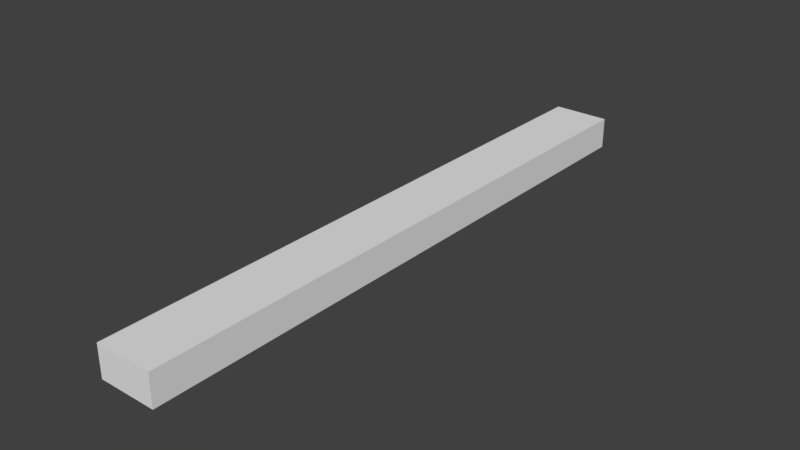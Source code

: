 # Source: lange_lamp.blend  (saved by Blender 2.79.0; exported with 4.5.12 LTS)
import bpy
from mathutils import Matrix  # noqa: F401  (used for matrix-valued properties, if any)

bpy.ops.wm.read_factory_settings(use_empty=True)
scene = bpy.context.scene
scene.name = 'Scene'

# ---- collections
col_collection_1 = bpy.data.collections.new('Collection 1'); scene.collection.children.link(col_collection_1)

# ---- materials (node trees are filled in below, after node groups)
mat_material_003 = bpy.data.materials.new('Material.003')
mat_material_003.alpha_threshold = 0.0
mat_material_003.use_transparent_shadow = False
mat_material_003.diffuse_color = (1.0, 0.8479, 0.5899, 1.0)
mat_material_003.roughness = 0.5
mat_material_027 = bpy.data.materials.new('Material.027')
mat_material_027.alpha_threshold = 0.0
mat_material_027.use_transparent_shadow = False
mat_material_027.diffuse_color = (0.7484, 0.7484, 0.7484, 1.0)
mat_material_027.roughness = 0.5
mat_material_035 = bpy.data.materials.new('Material.035')
mat_material_035.alpha_threshold = 0.0
mat_material_035.use_transparent_shadow = False
mat_material_035.roughness = 0.5

# ---- material node trees

# ---- world
world_world = bpy.data.worlds.new('World'); scene.world = world_world
world_world.color = (0.05088, 0.05088, 0.05088)
world_world.use_sun_shadow = False
world_world.sun_shadow_jitter_overblur = 0.0
world_world.cycles.sampling_method = 'MANUAL'

# ---- meshes
me_cylinder_007 = bpy.data.meshes.new('Cylinder.007')
me_cylinder_007.from_pydata([(0.0, 1.0, -1.0), (0.0, 1.0, 1.0), (0.1951, 0.9808, -1.0), (0.1951, 0.9808, 1.0), (0.3827, 0.9239, -1.0), (0.3827, 0.9239, 1.0), (0.5556, 0.8315, -1.0), (0.5556, 0.8315, 1.0), (0.7071, 0.7071, -1.0), (0.7071, 0.7071, 1.0), (0.8315, 0.5556, -1.0), (0.8315, 0.5556, 1.0), (0.9239, 0.3827, -1.0), (0.9239, 0.3827, 1.0), (0.9808, 0.1951, -1.0), (0.9808, 0.1951, 1.0), (1.0, 7.55e-08, -1.0), (1.0, 7.55e-08, 1.0), (0.9808, -0.1951, -1.0), (0.9808, -0.1951, 1.0), (0.9239, -0.3827, -1.0), (0.9239, -0.3827, 1.0), (0.8315, -0.5556, -1.0), (0.8315, -0.5556, 1.0), (0.7071, -0.7071, -1.0), (0.7071, -0.7071, 1.0), (0.5556, -0.8315, -1.0), (0.5556, -0.8315, 1.0), (0.3827, -0.9239, -1.0), (0.3827, -0.9239, 1.0), (0.1951, -0.9808, -1.0), (0.1951, -0.9808, 1.0), (-3.258e-07, -1.0, -1.0), (-3.258e-07, -1.0, 1.0), (-0.1951, -0.9808, -1.0), (-0.1951, -0.9808, 1.0), (-0.3827, -0.9239, -1.0), (-0.3827, -0.9239, 1.0), (-0.5556, -0.8315, -1.0), (-0.5556, -0.8315, 1.0), (-0.7071, -0.7071, -1.0), (-0.7071, -0.7071, 1.0), (-0.8315, -0.5556, -1.0), (-0.8315, -0.5556, 1.0), (-0.9239, -0.3827, -1.0), (-0.9239, -0.3827, 1.0), (-0.9808, -0.1951, -1.0), (-0.9808, -0.1951, 1.0), (-1.0, 9.656e-07, -1.0), (-1.0, 9.656e-07, 1.0), (-0.9808, 0.1951, -1.0), (-0.9808, 0.1951, 1.0), (-0.9239, 0.3827, -1.0), (-0.9239, 0.3827, 1.0), (-0.8315, 0.5556, -1.0), (-0.8315, 0.5556, 1.0), (-0.7071, 0.7071, -1.0), (-0.7071, 0.7071, 1.0), (-0.5556, 0.8315, -1.0), (-0.5556, 0.8315, 1.0), (-0.3827, 0.9239, -1.0), (-0.3827, 0.9239, 1.0), (-0.1951, 0.9808, -1.0), (-0.1951, 0.9808, 1.0)], [], [(0, 1, 3, 2), (2, 3, 5, 4), (4, 5, 7, 6), (6, 7, 9, 8), (8, 9, 11, 10), (10, 11, 13, 12), (12, 13, 15, 14), (14, 15, 17, 16), (16, 17, 19, 18), (18, 19, 21, 20), (20, 21, 23, 22), (22, 23, 25, 24), (24, 25, 27, 26), (26, 27, 29, 28), (28, 29, 31, 30), (30, 31, 33, 32), (32, 33, 35, 34), (34, 35, 37, 36), (36, 37, 39, 38), (38, 39, 41, 40), (40, 41, 43, 42), (42, 43, 45, 44), (44, 45, 47, 46), (46, 47, 49, 48), (48, 49, 51, 50), (50, 51, 53, 52), (52, 53, 55, 54), (54, 55, 57, 56), (56, 57, 59, 58), (58, 59, 61, 60), (3, 1, 63, 61, 59, 57, 55, 53, 51, 49, 47, 45, 43, 41, 39, 37, 35, 33, 31, 29, 27, 25, 23, 21, 19, 17, 15, 13, 11, 9, 7, 5), (60, 61, 63, 62), (62, 63, 1, 0), (0, 2, 4, 6, 8, 10, 12, 14, 16, 18, 20, 22, 24, 26, 28, 30, 32, 34, 36, 38, 40, 42, 44, 46, 48, 50, 52, 54, 56, 58, 60, 62)])
me_cylinder_007.materials.append(mat_material_003)
me_cylinder_007.use_remesh_preserve_volume = False
me_cylinder_007.use_remesh_preserve_attributes = False
me_cylinder_007.use_mirror_vertex_groups = False
me_cylinder_007.update()
me_plane_011 = bpy.data.meshes.new('Plane.011')
me_plane_011.from_pydata([(-0.1779, -1.161, -0.01365), (-0.1779, 0.1088, 1.014e-08), (-0.07335, 0.07411, 0.0), (-0.02124, -0.2169, 0.0), (-0.001389, -0.2373, 0.0), (-0.07607, 0.1088, 1.014e-08), (-0.04033, -0.1564, 0.0), (0.01846, -0.2169, 0.0), (0.05515, -0.05813, 0.0), (0.07057, 0.07411, 0.0), (0.07329, 0.1088, 1.014e-08), (-0.05793, -0.05813, 0.0), (0.03755, -0.1564, 0.0), (-0.1779, 0.1132, -0.02628), (-0.1779, -1.156, -0.03993), (-0.07607, 0.1132, -0.02628), (-0.07335, 0.07853, -0.02628), (-0.05793, -0.05371, -0.02628), (-0.02124, -0.2125, -0.02628), (-0.001389, -0.2329, -0.02628), (-0.04033, -0.152, -0.02628), (0.01846, -0.2125, -0.02628), (0.05515, -0.05371, -0.02628), (0.07057, 0.07853, -0.02628), (0.07329, 0.1132, -0.02628), (0.03755, -0.152, -0.02628), (0.1728, -1.156, -0.03993), (0.1728, -0.7099, -0.03333), (0.1728, -1.161, -0.01365), (0.1728, -0.7143, -0.007051), (0.1728, -1.157, -0.03532), (0.1728, -0.2262, -0.02628), (0.1728, -0.2329, -0.02628), (0.1728, -0.2229, -3.477e-08), (0.1728, -0.2169, -3.613e-08), (0.1728, -0.2373, -3.783e-08), (0.1728, 0.1132, -0.02628), (0.1728, 0.1099, -0.006546), (0.1728, 0.1088, 1.014e-08), (0.1728, 0.08733, -0.02628), (0.1728, 0.07853, -0.02628), (0.1728, 0.08291, 2.576e-09), (0.1728, 0.07411, 0.0), (0.1728, 0.04637, -0.02628), (0.1728, -0.05371, -0.02628), (0.1728, -0.07921, -0.02628), (0.1728, -0.152, -0.02628), (0.1728, 0.04195, 0.0), (0.1728, -0.05813, 0.0), (0.1728, -0.08363, -3.093e-08), (0.1728, -0.1564, -3.423e-08), (0.1728, -0.1934, -0.02628), (0.1728, -0.2125, -0.02628), (0.1728, -0.1731, -3.289e-08)], [], [(2, 17, 11), (3, 19, 4), (5, 16, 2), (6, 18, 3), (7, 19, 21), (9, 22, 23), (10, 23, 24), (11, 20, 6), (8, 25, 22), (12, 21, 25), (1, 14, 13), (10, 37, 38), (1, 15, 5), (0, 1, 3), (1, 5, 2), (1, 2, 11), (1, 11, 6), (1, 6, 3), (0, 3, 4), (0, 4, 35, 29), (4, 7, 33, 35), (7, 12, 53, 34), (12, 8, 49, 50), (8, 9, 47, 48), (9, 10, 38, 41), (9, 41, 42), (9, 42, 47), (15, 13, 16), (13, 14, 18), (16, 13, 17), (17, 13, 20), (20, 13, 18), (19, 18, 14), (14, 26, 27), (21, 19, 31, 52), (19, 14, 27, 32), (25, 21, 51, 46), (23, 22, 44, 43), (22, 25, 46, 45), (2, 16, 17), (3, 18, 19), (5, 15, 16), (6, 20, 18), (7, 4, 19), (9, 8, 22), (10, 9, 23), (11, 17, 20), (8, 12, 25), (12, 7, 21), (1, 0, 14), (10, 24, 36, 37), (1, 13, 15), (48, 49, 8), (30, 26, 14), (32, 31, 19), (36, 37, 38, 41, 42, 47, 48, 49, 50, 53, 34, 33, 35, 29, 28, 30, 26, 27, 32, 31, 52, 51, 46, 45, 44, 43, 40, 39), (34, 33, 7), (52, 51, 21), (29, 28, 0), (39, 36, 24, 23), (40, 39, 23), (43, 40, 23), (50, 53, 12), (28, 30, 14, 0), (45, 44, 22)])
me_plane_011.materials.append(mat_material_027)
me_plane_011.use_remesh_preserve_volume = False
me_plane_011.use_remesh_preserve_attributes = False
me_plane_011.use_mirror_vertex_groups = False
me_plane_011.update()
me_cube_004 = bpy.data.meshes.new('Cube.004')
me_cube_004.from_pydata([(-0.6007, -0.9826, 0.7135), (-0.6007, 0.9826, 0.7135), (0.6007, -0.9826, 0.7135), (0.6007, 0.9826, 0.7135), (-1.0, -1.0, -1.0), (-1.0, -1.0, 1.0), (-1.0, 1.0, -1.0), (-1.0, 1.0, 1.0), (1.0, -1.0, -1.0), (1.0, -1.0, 1.0), (1.0, 1.0, -1.0), (1.0, 1.0, 1.0), (-0.7989, -0.9826, -1.0), (0.7989, -0.9826, -1.0), (-0.7989, 0.9826, -1.0), (0.7989, 0.9826, -1.0)], [], [(2, 1, 3), (5, 6, 4), (7, 10, 6), (11, 8, 10), (9, 4, 8), (15, 14, 10), (7, 9, 11), (2, 15, 13), (3, 14, 15), (1, 12, 14), (0, 13, 12), (12, 8, 4), (2, 0, 1), (5, 7, 6), (7, 11, 10), (11, 9, 8), (9, 5, 4), (14, 6, 10), (10, 8, 15), (8, 13, 15), (7, 5, 9), (2, 3, 15), (3, 1, 14), (1, 0, 12), (0, 2, 13), (6, 14, 12), (12, 13, 8), (4, 6, 12)])
me_cube_004.materials.append(mat_material_035)
me_cube_004.use_remesh_preserve_volume = False
me_cube_004.use_remesh_preserve_attributes = False
me_cube_004.use_mirror_vertex_groups = False
me_cube_004.update()
me_plane_000 = bpy.data.meshes.new('Plane.000')
me_plane_000.from_pydata([(-0.1779, -1.161, -0.01365), (-0.1779, 0.1088, 1.014e-08), (-0.07335, 0.07411, 0.0), (-0.02124, -0.2169, 0.0), (-0.001389, -0.2373, 0.0), (-0.07607, 0.1088, 1.014e-08), (-0.04033, -0.1564, 0.0), (0.01846, -0.2169, 0.0), (0.05515, -0.05813, 0.0), (0.07057, 0.07411, 0.0), (0.07329, 0.1088, 1.014e-08), (-0.05793, -0.05813, 0.0), (0.03755, -0.1564, 0.0), (-0.1779, 0.1132, -0.02628), (-0.1779, -1.156, -0.03993), (-0.07607, 0.1132, -0.02628), (-0.07335, 0.07853, -0.02628), (-0.05793, -0.05371, -0.02628), (-0.02124, -0.2125, -0.02628), (-0.001389, -0.2329, -0.02628), (-0.04033, -0.152, -0.02628), (0.01846, -0.2125, -0.02628), (0.05515, -0.05371, -0.02628), (0.07057, 0.07853, -0.02628), (0.07329, 0.1132, -0.02628), (0.03755, -0.152, -0.02628), (0.1728, -1.156, -0.03993), (0.1728, -0.7099, -0.03333), (0.1728, -1.161, -0.01365), (0.1728, -0.7143, -0.007051), (0.1728, -1.157, -0.03532), (0.1728, -0.2262, -0.02628), (0.1728, -0.2329, -0.02628), (0.1728, -0.2229, -3.477e-08), (0.1728, -0.2169, -3.613e-08), (0.1728, -0.2373, -3.783e-08), (0.1728, 0.1132, -0.02628), (0.1728, 0.1099, -0.006546), (0.1728, 0.1088, 1.014e-08), (0.1728, 0.08733, -0.02628), (0.1728, 0.07853, -0.02628), (0.1728, 0.08291, 2.576e-09), (0.1728, 0.07411, 0.0), (0.1728, 0.04637, -0.02628), (0.1728, -0.05371, -0.02628), (0.1728, -0.07921, -0.02628), (0.1728, -0.152, -0.02628), (0.1728, 0.04195, 0.0), (0.1728, -0.05813, 0.0), (0.1728, -0.08363, -3.093e-08), (0.1728, -0.1564, -3.423e-08), (0.1728, -0.1934, -0.02628), (0.1728, -0.2125, -0.02628), (0.1728, -0.1731, -3.289e-08)], [], [(2, 17, 11), (3, 19, 4), (5, 16, 2), (6, 18, 3), (7, 19, 21), (9, 22, 23), (10, 23, 24), (11, 20, 6), (8, 25, 22), (12, 21, 25), (1, 14, 13), (10, 37, 38), (1, 15, 5), (0, 1, 3), (1, 5, 2), (1, 2, 11), (1, 11, 6), (1, 6, 3), (0, 3, 4), (0, 4, 35, 29), (4, 7, 33, 35), (7, 12, 53, 34), (12, 8, 49, 50), (8, 9, 47, 48), (9, 10, 38, 41), (9, 41, 42), (9, 42, 47), (15, 13, 16), (13, 14, 18), (16, 13, 17), (17, 13, 20), (20, 13, 18), (19, 18, 14), (14, 26, 27), (21, 19, 31, 52), (19, 14, 27, 32), (25, 21, 51, 46), (23, 22, 44, 43), (22, 25, 46, 45), (2, 16, 17), (3, 18, 19), (5, 15, 16), (6, 20, 18), (7, 4, 19), (9, 8, 22), (10, 9, 23), (11, 17, 20), (8, 12, 25), (12, 7, 21), (1, 0, 14), (10, 24, 36, 37), (1, 13, 15), (48, 49, 8), (30, 26, 14), (32, 31, 19), (36, 37, 38, 41, 42, 47, 48, 49, 50, 53, 34, 33, 35, 29, 28, 30, 26, 27, 32, 31, 52, 51, 46, 45, 44, 43, 40, 39), (34, 33, 7), (52, 51, 21), (29, 28, 0), (39, 36, 24, 23), (40, 39, 23), (43, 40, 23), (50, 53, 12), (28, 30, 14, 0), (45, 44, 22)])
me_plane_000.materials.append(mat_material_027)
me_plane_000.use_remesh_preserve_volume = False
me_plane_000.use_remesh_preserve_attributes = False
me_plane_000.use_mirror_vertex_groups = False
me_plane_000.update()
me_plane_004 = bpy.data.meshes.new('Plane.004')
me_plane_004.from_pydata([(-0.1779, -1.161, -0.01365), (-0.1779, 0.1088, 1.014e-08), (-0.07335, 0.07411, 0.0), (-0.02124, -0.2169, 0.0), (-0.001389, -0.2373, 0.0), (-0.07607, 0.1088, 1.014e-08), (-0.04033, -0.1564, 0.0), (0.01846, -0.2169, 0.0), (0.05515, -0.05813, 0.0), (0.07057, 0.07411, 0.0), (0.07329, 0.1088, 1.014e-08), (-0.05793, -0.05813, 0.0), (0.03755, -0.1564, 0.0), (-0.1779, 0.1132, -0.02628), (-0.1779, -1.156, -0.03993), (-0.07607, 0.1132, -0.02628), (-0.07335, 0.07853, -0.02628), (-0.05793, -0.05371, -0.02628), (-0.02124, -0.2125, -0.02628), (-0.001389, -0.2329, -0.02628), (-0.04033, -0.152, -0.02628), (0.01846, -0.2125, -0.02628), (0.05515, -0.05371, -0.02628), (0.07057, 0.07853, -0.02628), (0.07329, 0.1132, -0.02628), (0.03755, -0.152, -0.02628), (0.1728, -1.156, -0.03993), (0.1728, -0.7099, -0.03333), (0.1728, -1.161, -0.01365), (0.1728, -0.7143, -0.007051), (0.1728, -1.157, -0.03532), (0.1728, -0.2262, -0.02628), (0.1728, -0.2329, -0.02628), (0.1728, -0.2229, -3.477e-08), (0.1728, -0.2169, -3.613e-08), (0.1728, -0.2373, -3.783e-08), (0.1728, 0.1132, -0.02628), (0.1728, 0.1099, -0.006546), (0.1728, 0.1088, 1.014e-08), (0.1728, 0.08733, -0.02628), (0.1728, 0.07853, -0.02628), (0.1728, 0.08291, 2.576e-09), (0.1728, 0.07411, 0.0), (0.1728, 0.04637, -0.02628), (0.1728, -0.05371, -0.02628), (0.1728, -0.07921, -0.02628), (0.1728, -0.152, -0.02628), (0.1728, 0.04195, 0.0), (0.1728, -0.05813, 0.0), (0.1728, -0.08363, -3.093e-08), (0.1728, -0.1564, -3.423e-08), (0.1728, -0.1934, -0.02628), (0.1728, -0.2125, -0.02628), (0.1728, -0.1731, -3.289e-08)], [], [(2, 17, 11), (3, 19, 4), (5, 16, 2), (6, 18, 3), (7, 19, 21), (9, 22, 23), (10, 23, 24), (11, 20, 6), (8, 25, 22), (12, 21, 25), (1, 14, 13), (10, 37, 38), (1, 15, 5), (0, 1, 3), (1, 5, 2), (1, 2, 11), (1, 11, 6), (1, 6, 3), (0, 3, 4), (0, 4, 35, 29), (4, 7, 33, 35), (7, 12, 53, 34), (12, 8, 49, 50), (8, 9, 47, 48), (9, 10, 38, 41), (9, 41, 42), (9, 42, 47), (15, 13, 16), (13, 14, 18), (16, 13, 17), (17, 13, 20), (20, 13, 18), (19, 18, 14), (14, 26, 27), (21, 19, 31, 52), (19, 14, 27, 32), (25, 21, 51, 46), (23, 22, 44, 43), (22, 25, 46, 45), (2, 16, 17), (3, 18, 19), (5, 15, 16), (6, 20, 18), (7, 4, 19), (9, 8, 22), (10, 9, 23), (11, 17, 20), (8, 12, 25), (12, 7, 21), (1, 0, 14), (10, 24, 36, 37), (1, 13, 15), (48, 49, 8), (30, 26, 14), (32, 31, 19), (36, 37, 38, 41, 42, 47, 48, 49, 50, 53, 34, 33, 35, 29, 28, 30, 26, 27, 32, 31, 52, 51, 46, 45, 44, 43, 40, 39), (34, 33, 7), (52, 51, 21), (29, 28, 0), (39, 36, 24, 23), (40, 39, 23), (43, 40, 23), (50, 53, 12), (28, 30, 14, 0), (45, 44, 22)])
me_plane_004.materials.append(mat_material_027)
me_plane_004.use_remesh_preserve_volume = False
me_plane_004.use_remesh_preserve_attributes = False
me_plane_004.use_mirror_vertex_groups = False
me_plane_004.update()
me_plane_002 = bpy.data.meshes.new('Plane.002')
me_plane_002.from_pydata([(-0.1779, -1.161, -0.01365), (-0.1779, 0.1088, 1.014e-08), (-0.07335, 0.07411, 0.0), (-0.02124, -0.2169, 0.0), (-0.001389, -0.2373, 0.0), (-0.07607, 0.1088, 1.014e-08), (-0.04033, -0.1564, 0.0), (0.01846, -0.2169, 0.0), (0.05515, -0.05813, 0.0), (0.07057, 0.07411, 0.0), (0.07329, 0.1088, 1.014e-08), (-0.05793, -0.05813, 0.0), (0.03755, -0.1564, 0.0), (-0.1779, 0.1132, -0.02628), (-0.1779, -1.156, -0.03993), (-0.07607, 0.1132, -0.02628), (-0.07335, 0.07853, -0.02628), (-0.05793, -0.05371, -0.02628), (-0.02124, -0.2125, -0.02628), (-0.001389, -0.2329, -0.02628), (-0.04033, -0.152, -0.02628), (0.01846, -0.2125, -0.02628), (0.05515, -0.05371, -0.02628), (0.07057, 0.07853, -0.02628), (0.07329, 0.1132, -0.02628), (0.03755, -0.152, -0.02628), (0.1728, -1.156, -0.03993), (0.1728, -0.7099, -0.03333), (0.1728, -1.161, -0.01365), (0.1728, -0.7143, -0.007051), (0.1728, -1.157, -0.03532), (0.1728, -0.2262, -0.02628), (0.1728, -0.2329, -0.02628), (0.1728, -0.2229, -3.477e-08), (0.1728, -0.2169, -3.613e-08), (0.1728, -0.2373, -3.783e-08), (0.1728, 0.1132, -0.02628), (0.1728, 0.1099, -0.006546), (0.1728, 0.1088, 1.014e-08), (0.1728, 0.08733, -0.02628), (0.1728, 0.07853, -0.02628), (0.1728, 0.08291, 2.576e-09), (0.1728, 0.07411, 0.0), (0.1728, 0.04637, -0.02628), (0.1728, -0.05371, -0.02628), (0.1728, -0.07921, -0.02628), (0.1728, -0.152, -0.02628), (0.1728, 0.04195, 0.0), (0.1728, -0.05813, 0.0), (0.1728, -0.08363, -3.093e-08), (0.1728, -0.1564, -3.423e-08), (0.1728, -0.1934, -0.02628), (0.1728, -0.2125, -0.02628), (0.1728, -0.1731, -3.289e-08)], [], [(2, 17, 11), (3, 19, 4), (5, 16, 2), (6, 18, 3), (7, 19, 21), (9, 22, 23), (10, 23, 24), (11, 20, 6), (8, 25, 22), (12, 21, 25), (1, 14, 13), (10, 37, 38), (1, 15, 5), (0, 1, 3), (1, 5, 2), (1, 2, 11), (1, 11, 6), (1, 6, 3), (0, 3, 4), (0, 4, 35, 29), (4, 7, 33, 35), (7, 12, 53, 34), (12, 8, 49, 50), (8, 9, 47, 48), (9, 10, 38, 41), (9, 41, 42), (9, 42, 47), (15, 13, 16), (13, 14, 18), (16, 13, 17), (17, 13, 20), (20, 13, 18), (19, 18, 14), (14, 26, 27), (21, 19, 31, 52), (19, 14, 27, 32), (25, 21, 51, 46), (23, 22, 44, 43), (22, 25, 46, 45), (2, 16, 17), (3, 18, 19), (5, 15, 16), (6, 20, 18), (7, 4, 19), (9, 8, 22), (10, 9, 23), (11, 17, 20), (8, 12, 25), (12, 7, 21), (1, 0, 14), (10, 24, 36, 37), (1, 13, 15), (48, 49, 8), (30, 26, 14), (32, 31, 19), (36, 37, 38, 41, 42, 47, 48, 49, 50, 53, 34, 33, 35, 29, 28, 30, 26, 27, 32, 31, 52, 51, 46, 45, 44, 43, 40, 39), (34, 33, 7), (52, 51, 21), (29, 28, 0), (39, 36, 24, 23), (40, 39, 23), (43, 40, 23), (50, 53, 12), (28, 30, 14, 0), (45, 44, 22)])
me_plane_002.materials.append(mat_material_027)
me_plane_002.use_remesh_preserve_volume = False
me_plane_002.use_remesh_preserve_attributes = False
me_plane_002.use_mirror_vertex_groups = False
me_plane_002.update()
me_plane_013 = bpy.data.meshes.new('Plane.013')
me_plane_013.from_pydata([(-0.1779, -1.161, -0.01365), (-0.1779, 0.1088, 1.014e-08), (-0.07335, 0.07411, 0.0), (-0.02124, -0.2169, 0.0), (-0.001389, -0.2373, 0.0), (-0.07607, 0.1088, 1.014e-08), (-0.04033, -0.1564, 0.0), (0.01846, -0.2169, 0.0), (0.05515, -0.05813, 0.0), (0.07057, 0.07411, 0.0), (0.07329, 0.1088, 1.014e-08), (-0.05793, -0.05813, 0.0), (0.03755, -0.1564, 0.0), (-0.1779, 0.1132, -0.02628), (-0.1779, -1.156, -0.03993), (-0.07607, 0.1132, -0.02628), (-0.07335, 0.07853, -0.02628), (-0.05793, -0.05371, -0.02628), (-0.02124, -0.2125, -0.02628), (-0.001389, -0.2329, -0.02628), (-0.04033, -0.152, -0.02628), (0.01846, -0.2125, -0.02628), (0.05515, -0.05371, -0.02628), (0.07057, 0.07853, -0.02628), (0.07329, 0.1132, -0.02628), (0.03755, -0.152, -0.02628), (0.1728, -1.156, -0.03993), (0.1728, -0.7099, -0.03333), (0.1728, -1.161, -0.01365), (0.1728, -0.7143, -0.007051), (0.1728, -1.157, -0.03532), (0.1728, -0.2262, -0.02628), (0.1728, -0.2329, -0.02628), (0.1728, -0.2229, -3.477e-08), (0.1728, -0.2169, -3.613e-08), (0.1728, -0.2373, -3.783e-08), (0.1728, 0.1132, -0.02628), (0.1728, 0.1099, -0.006546), (0.1728, 0.1088, 1.014e-08), (0.1728, 0.08733, -0.02628), (0.1728, 0.07853, -0.02628), (0.1728, 0.08291, 2.576e-09), (0.1728, 0.07411, 0.0), (0.1728, 0.04637, -0.02628), (0.1728, -0.05371, -0.02628), (0.1728, -0.07921, -0.02628), (0.1728, -0.152, -0.02628), (0.1728, 0.04195, 0.0), (0.1728, -0.05813, 0.0), (0.1728, -0.08363, -3.093e-08), (0.1728, -0.1564, -3.423e-08), (0.1728, -0.1934, -0.02628), (0.1728, -0.2125, -0.02628), (0.1728, -0.1731, -3.289e-08)], [], [(2, 17, 11), (3, 19, 4), (5, 16, 2), (6, 18, 3), (7, 19, 21), (9, 22, 23), (10, 23, 24), (11, 20, 6), (8, 25, 22), (12, 21, 25), (1, 14, 13), (10, 37, 38), (1, 15, 5), (0, 1, 3), (1, 5, 2), (1, 2, 11), (1, 11, 6), (1, 6, 3), (0, 3, 4), (0, 4, 35, 29), (4, 7, 33, 35), (7, 12, 53, 34), (12, 8, 49, 50), (8, 9, 47, 48), (9, 10, 38, 41), (9, 41, 42), (9, 42, 47), (15, 13, 16), (13, 14, 18), (16, 13, 17), (17, 13, 20), (20, 13, 18), (19, 18, 14), (14, 26, 27), (21, 19, 31, 52), (19, 14, 27, 32), (25, 21, 51, 46), (23, 22, 44, 43), (22, 25, 46, 45), (2, 16, 17), (3, 18, 19), (5, 15, 16), (6, 20, 18), (7, 4, 19), (9, 8, 22), (10, 9, 23), (11, 17, 20), (8, 12, 25), (12, 7, 21), (1, 0, 14), (10, 24, 36, 37), (1, 13, 15), (48, 49, 8), (30, 26, 14), (32, 31, 19), (36, 37, 38, 41, 42, 47, 48, 49, 50, 53, 34, 33, 35, 29, 28, 30, 26, 27, 32, 31, 52, 51, 46, 45, 44, 43, 40, 39), (34, 33, 7), (52, 51, 21), (29, 28, 0), (39, 36, 24, 23), (40, 39, 23), (43, 40, 23), (50, 53, 12), (28, 30, 14, 0), (45, 44, 22)])
me_plane_013.materials.append(mat_material_027)
me_plane_013.use_remesh_preserve_volume = False
me_plane_013.use_remesh_preserve_attributes = False
me_plane_013.use_mirror_vertex_groups = False
me_plane_013.update()
me_plane_006 = bpy.data.meshes.new('Plane.006')
me_plane_006.from_pydata([(-0.1779, -1.161, -0.01365), (-0.1779, 0.1088, 1.014e-08), (-0.07335, 0.07411, 0.0), (-0.02124, -0.2169, 0.0), (-0.001389, -0.2373, 0.0), (-0.07607, 0.1088, 1.014e-08), (-0.04033, -0.1564, 0.0), (0.01846, -0.2169, 0.0), (0.05515, -0.05813, 0.0), (0.07057, 0.07411, 0.0), (0.07329, 0.1088, 1.014e-08), (-0.05793, -0.05813, 0.0), (0.03755, -0.1564, 0.0), (-0.1779, 0.1132, -0.02628), (-0.1779, -1.156, -0.03993), (-0.07607, 0.1132, -0.02628), (-0.07335, 0.07853, -0.02628), (-0.05793, -0.05371, -0.02628), (-0.02124, -0.2125, -0.02628), (-0.001389, -0.2329, -0.02628), (-0.04033, -0.152, -0.02628), (0.01846, -0.2125, -0.02628), (0.05515, -0.05371, -0.02628), (0.07057, 0.07853, -0.02628), (0.07329, 0.1132, -0.02628), (0.03755, -0.152, -0.02628), (0.1728, -1.156, -0.03993), (0.1728, -0.7099, -0.03333), (0.1728, -1.161, -0.01365), (0.1728, -0.7143, -0.007051), (0.1728, -1.157, -0.03532), (0.1728, -0.2262, -0.02628), (0.1728, -0.2329, -0.02628), (0.1728, -0.2229, -3.477e-08), (0.1728, -0.2169, -3.613e-08), (0.1728, -0.2373, -3.783e-08), (0.1728, 0.1132, -0.02628), (0.1728, 0.1099, -0.006546), (0.1728, 0.1088, 1.014e-08), (0.1728, 0.08733, -0.02628), (0.1728, 0.07853, -0.02628), (0.1728, 0.08291, 2.576e-09), (0.1728, 0.07411, 0.0), (0.1728, 0.04637, -0.02628), (0.1728, -0.05371, -0.02628), (0.1728, -0.07921, -0.02628), (0.1728, -0.152, -0.02628), (0.1728, 0.04195, 0.0), (0.1728, -0.05813, 0.0), (0.1728, -0.08363, -3.093e-08), (0.1728, -0.1564, -3.423e-08), (0.1728, -0.1934, -0.02628), (0.1728, -0.2125, -0.02628), (0.1728, -0.1731, -3.289e-08)], [], [(2, 17, 11), (3, 19, 4), (5, 16, 2), (6, 18, 3), (7, 19, 21), (9, 22, 23), (10, 23, 24), (11, 20, 6), (8, 25, 22), (12, 21, 25), (1, 14, 13), (10, 37, 38), (1, 15, 5), (0, 1, 3), (1, 5, 2), (1, 2, 11), (1, 11, 6), (1, 6, 3), (0, 3, 4), (0, 4, 35, 29), (4, 7, 33, 35), (7, 12, 53, 34), (12, 8, 49, 50), (8, 9, 47, 48), (9, 10, 38, 41), (9, 41, 42), (9, 42, 47), (15, 13, 16), (13, 14, 18), (16, 13, 17), (17, 13, 20), (20, 13, 18), (19, 18, 14), (14, 26, 27), (21, 19, 31, 52), (19, 14, 27, 32), (25, 21, 51, 46), (23, 22, 44, 43), (22, 25, 46, 45), (2, 16, 17), (3, 18, 19), (5, 15, 16), (6, 20, 18), (7, 4, 19), (9, 8, 22), (10, 9, 23), (11, 17, 20), (8, 12, 25), (12, 7, 21), (1, 0, 14), (10, 24, 36, 37), (1, 13, 15), (48, 49, 8), (30, 26, 14), (32, 31, 19), (36, 37, 38, 41, 42, 47, 48, 49, 50, 53, 34, 33, 35, 29, 28, 30, 26, 27, 32, 31, 52, 51, 46, 45, 44, 43, 40, 39), (34, 33, 7), (52, 51, 21), (29, 28, 0), (39, 36, 24, 23), (40, 39, 23), (43, 40, 23), (50, 53, 12), (28, 30, 14, 0), (45, 44, 22)])
me_plane_006.materials.append(mat_material_027)
me_plane_006.use_remesh_preserve_volume = False
me_plane_006.use_remesh_preserve_attributes = False
me_plane_006.use_mirror_vertex_groups = False
me_plane_006.update()
me_plane_005 = bpy.data.meshes.new('Plane.005')
me_plane_005.from_pydata([(-0.1779, -1.161, -0.01365), (-0.1779, 0.1088, 1.014e-08), (-0.07335, 0.07411, 0.0), (-0.02124, -0.2169, 0.0), (-0.001389, -0.2373, 0.0), (-0.07607, 0.1088, 1.014e-08), (-0.04033, -0.1564, 0.0), (0.01846, -0.2169, 0.0), (0.05515, -0.05813, 0.0), (0.07057, 0.07411, 0.0), (0.07329, 0.1088, 1.014e-08), (-0.05793, -0.05813, 0.0), (0.03755, -0.1564, 0.0), (-0.1779, 0.1132, -0.02628), (-0.1779, -1.156, -0.03993), (-0.07607, 0.1132, -0.02628), (-0.07335, 0.07853, -0.02628), (-0.05793, -0.05371, -0.02628), (-0.02124, -0.2125, -0.02628), (-0.001389, -0.2329, -0.02628), (-0.04033, -0.152, -0.02628), (0.01846, -0.2125, -0.02628), (0.05515, -0.05371, -0.02628), (0.07057, 0.07853, -0.02628), (0.07329, 0.1132, -0.02628), (0.03755, -0.152, -0.02628), (0.1728, -1.156, -0.03993), (0.1728, -0.7099, -0.03333), (0.1728, -1.161, -0.01365), (0.1728, -0.7143, -0.007051), (0.1728, -1.157, -0.03532), (0.1728, -0.2262, -0.02628), (0.1728, -0.2329, -0.02628), (0.1728, -0.2229, -3.477e-08), (0.1728, -0.2169, -3.613e-08), (0.1728, -0.2373, -3.783e-08), (0.1728, 0.1132, -0.02628), (0.1728, 0.1099, -0.006546), (0.1728, 0.1088, 1.014e-08), (0.1728, 0.08733, -0.02628), (0.1728, 0.07853, -0.02628), (0.1728, 0.08291, 2.576e-09), (0.1728, 0.07411, 0.0), (0.1728, 0.04637, -0.02628), (0.1728, -0.05371, -0.02628), (0.1728, -0.07921, -0.02628), (0.1728, -0.152, -0.02628), (0.1728, 0.04195, 0.0), (0.1728, -0.05813, 0.0), (0.1728, -0.08363, -3.093e-08), (0.1728, -0.1564, -3.423e-08), (0.1728, -0.1934, -0.02628), (0.1728, -0.2125, -0.02628), (0.1728, -0.1731, -3.289e-08)], [], [(2, 17, 11), (3, 19, 4), (5, 16, 2), (6, 18, 3), (7, 19, 21), (9, 22, 23), (10, 23, 24), (11, 20, 6), (8, 25, 22), (12, 21, 25), (1, 14, 13), (10, 37, 38), (1, 15, 5), (0, 1, 3), (1, 5, 2), (1, 2, 11), (1, 11, 6), (1, 6, 3), (0, 3, 4), (0, 4, 35, 29), (4, 7, 33, 35), (7, 12, 53, 34), (12, 8, 49, 50), (8, 9, 47, 48), (9, 10, 38, 41), (9, 41, 42), (9, 42, 47), (15, 13, 16), (13, 14, 18), (16, 13, 17), (17, 13, 20), (20, 13, 18), (19, 18, 14), (14, 26, 27), (21, 19, 31, 52), (19, 14, 27, 32), (25, 21, 51, 46), (23, 22, 44, 43), (22, 25, 46, 45), (2, 16, 17), (3, 18, 19), (5, 15, 16), (6, 20, 18), (7, 4, 19), (9, 8, 22), (10, 9, 23), (11, 17, 20), (8, 12, 25), (12, 7, 21), (1, 0, 14), (10, 24, 36, 37), (1, 13, 15), (48, 49, 8), (30, 26, 14), (32, 31, 19), (36, 37, 38, 41, 42, 47, 48, 49, 50, 53, 34, 33, 35, 29, 28, 30, 26, 27, 32, 31, 52, 51, 46, 45, 44, 43, 40, 39), (34, 33, 7), (52, 51, 21), (29, 28, 0), (39, 36, 24, 23), (40, 39, 23), (43, 40, 23), (50, 53, 12), (28, 30, 14, 0), (45, 44, 22)])
me_plane_005.materials.append(mat_material_027)
me_plane_005.use_remesh_preserve_volume = False
me_plane_005.use_remesh_preserve_attributes = False
me_plane_005.use_mirror_vertex_groups = False
me_plane_005.update()
me_plane_021 = bpy.data.meshes.new('Plane.021')
me_plane_021.from_pydata([(-0.1779, -1.161, -0.01365), (-0.1779, 0.1088, 1.014e-08), (-0.07335, 0.07411, 0.0), (-0.02124, -0.2169, 0.0), (-0.001389, -0.2373, 0.0), (-0.07607, 0.1088, 1.014e-08), (-0.04033, -0.1564, 0.0), (0.01846, -0.2169, 0.0), (0.05515, -0.05813, 0.0), (0.07057, 0.07411, 0.0), (0.07329, 0.1088, 1.014e-08), (-0.05793, -0.05813, 0.0), (0.03755, -0.1564, 0.0), (-0.1779, 0.1132, -0.02628), (-0.1779, -1.156, -0.03993), (-0.07607, 0.1132, -0.02628), (-0.07335, 0.07853, -0.02628), (-0.05793, -0.05371, -0.02628), (-0.02124, -0.2125, -0.02628), (-0.001389, -0.2329, -0.02628), (-0.04033, -0.152, -0.02628), (0.01846, -0.2125, -0.02628), (0.05515, -0.05371, -0.02628), (0.07057, 0.07853, -0.02628), (0.07329, 0.1132, -0.02628), (0.03755, -0.152, -0.02628), (0.1728, -1.156, -0.03993), (0.1728, -0.7099, -0.03333), (0.1728, -1.161, -0.01365), (0.1728, -0.7143, -0.007051), (0.1728, -1.157, -0.03532), (0.1728, -0.2262, -0.02628), (0.1728, -0.2329, -0.02628), (0.1728, -0.2229, -3.477e-08), (0.1728, -0.2169, -3.613e-08), (0.1728, -0.2373, -3.783e-08), (0.1728, 0.1132, -0.02628), (0.1728, 0.1099, -0.006546), (0.1728, 0.1088, 1.014e-08), (0.1728, 0.08733, -0.02628), (0.1728, 0.07853, -0.02628), (0.1728, 0.08291, 2.576e-09), (0.1728, 0.07411, 0.0), (0.1728, 0.04637, -0.02628), (0.1728, -0.05371, -0.02628), (0.1728, -0.07921, -0.02628), (0.1728, -0.152, -0.02628), (0.1728, 0.04195, 0.0), (0.1728, -0.05813, 0.0), (0.1728, -0.08363, -3.093e-08), (0.1728, -0.1564, -3.423e-08), (0.1728, -0.1934, -0.02628), (0.1728, -0.2125, -0.02628), (0.1728, -0.1731, -3.289e-08)], [], [(2, 17, 11), (3, 19, 4), (5, 16, 2), (6, 18, 3), (7, 19, 21), (9, 22, 23), (10, 23, 24), (11, 20, 6), (8, 25, 22), (12, 21, 25), (1, 14, 13), (10, 37, 38), (1, 15, 5), (0, 1, 3), (1, 5, 2), (1, 2, 11), (1, 11, 6), (1, 6, 3), (0, 3, 4), (0, 4, 35, 29), (4, 7, 33, 35), (7, 12, 53, 34), (12, 8, 49, 50), (8, 9, 47, 48), (9, 10, 38, 41), (9, 41, 42), (9, 42, 47), (15, 13, 16), (13, 14, 18), (16, 13, 17), (17, 13, 20), (20, 13, 18), (19, 18, 14), (14, 26, 27), (21, 19, 31, 52), (19, 14, 27, 32), (25, 21, 51, 46), (23, 22, 44, 43), (22, 25, 46, 45), (2, 16, 17), (3, 18, 19), (5, 15, 16), (6, 20, 18), (7, 4, 19), (9, 8, 22), (10, 9, 23), (11, 17, 20), (8, 12, 25), (12, 7, 21), (1, 0, 14), (10, 24, 36, 37), (1, 13, 15), (48, 49, 8), (30, 26, 14), (32, 31, 19), (36, 37, 38, 41, 42, 47, 48, 49, 50, 53, 34, 33, 35, 29, 28, 30, 26, 27, 32, 31, 52, 51, 46, 45, 44, 43, 40, 39), (34, 33, 7), (52, 51, 21), (29, 28, 0), (39, 36, 24, 23), (40, 39, 23), (43, 40, 23), (50, 53, 12), (28, 30, 14, 0), (45, 44, 22)])
me_plane_021.materials.append(mat_material_027)
me_plane_021.use_remesh_preserve_volume = False
me_plane_021.use_remesh_preserve_attributes = False
me_plane_021.use_mirror_vertex_groups = False
me_plane_021.update()
me_plane_020 = bpy.data.meshes.new('Plane.020')
me_plane_020.from_pydata([(-0.1779, -1.161, -0.01365), (-0.1779, 0.1088, 1.014e-08), (-0.07335, 0.07411, 0.0), (-0.02124, -0.2169, 0.0), (-0.001389, -0.2373, 0.0), (-0.07607, 0.1088, 1.014e-08), (-0.04033, -0.1564, 0.0), (0.01846, -0.2169, 0.0), (0.05515, -0.05813, 0.0), (0.07057, 0.07411, 0.0), (0.07329, 0.1088, 1.014e-08), (-0.05793, -0.05813, 0.0), (0.03755, -0.1564, 0.0), (-0.1779, 0.1132, -0.02628), (-0.1779, -1.156, -0.03993), (-0.07607, 0.1132, -0.02628), (-0.07335, 0.07853, -0.02628), (-0.05793, -0.05371, -0.02628), (-0.02124, -0.2125, -0.02628), (-0.001389, -0.2329, -0.02628), (-0.04033, -0.152, -0.02628), (0.01846, -0.2125, -0.02628), (0.05515, -0.05371, -0.02628), (0.07057, 0.07853, -0.02628), (0.07329, 0.1132, -0.02628), (0.03755, -0.152, -0.02628), (0.1728, -1.156, -0.03993), (0.1728, -0.7099, -0.03333), (0.1728, -1.161, -0.01365), (0.1728, -0.7143, -0.007051), (0.1728, -1.157, -0.03532), (0.1728, -0.2262, -0.02628), (0.1728, -0.2329, -0.02628), (0.1728, -0.2229, -3.477e-08), (0.1728, -0.2169, -3.613e-08), (0.1728, -0.2373, -3.783e-08), (0.1728, 0.1132, -0.02628), (0.1728, 0.1099, -0.006546), (0.1728, 0.1088, 1.014e-08), (0.1728, 0.08733, -0.02628), (0.1728, 0.07853, -0.02628), (0.1728, 0.08291, 2.576e-09), (0.1728, 0.07411, 0.0), (0.1728, 0.04637, -0.02628), (0.1728, -0.05371, -0.02628), (0.1728, -0.07921, -0.02628), (0.1728, -0.152, -0.02628), (0.1728, 0.04195, 0.0), (0.1728, -0.05813, 0.0), (0.1728, -0.08363, -3.093e-08), (0.1728, -0.1564, -3.423e-08), (0.1728, -0.1934, -0.02628), (0.1728, -0.2125, -0.02628), (0.1728, -0.1731, -3.289e-08)], [], [(2, 17, 11), (3, 19, 4), (5, 16, 2), (6, 18, 3), (7, 19, 21), (9, 22, 23), (10, 23, 24), (11, 20, 6), (8, 25, 22), (12, 21, 25), (1, 14, 13), (10, 37, 38), (1, 15, 5), (0, 1, 3), (1, 5, 2), (1, 2, 11), (1, 11, 6), (1, 6, 3), (0, 3, 4), (0, 4, 35, 29), (4, 7, 33, 35), (7, 12, 53, 34), (12, 8, 49, 50), (8, 9, 47, 48), (9, 10, 38, 41), (9, 41, 42), (9, 42, 47), (15, 13, 16), (13, 14, 18), (16, 13, 17), (17, 13, 20), (20, 13, 18), (19, 18, 14), (14, 26, 27), (21, 19, 31, 52), (19, 14, 27, 32), (25, 21, 51, 46), (23, 22, 44, 43), (22, 25, 46, 45), (2, 16, 17), (3, 18, 19), (5, 15, 16), (6, 20, 18), (7, 4, 19), (9, 8, 22), (10, 9, 23), (11, 17, 20), (8, 12, 25), (12, 7, 21), (1, 0, 14), (10, 24, 36, 37), (1, 13, 15), (48, 49, 8), (30, 26, 14), (32, 31, 19), (36, 37, 38, 41, 42, 47, 48, 49, 50, 53, 34, 33, 35, 29, 28, 30, 26, 27, 32, 31, 52, 51, 46, 45, 44, 43, 40, 39), (34, 33, 7), (52, 51, 21), (29, 28, 0), (39, 36, 24, 23), (40, 39, 23), (43, 40, 23), (50, 53, 12), (28, 30, 14, 0), (45, 44, 22)])
me_plane_020.materials.append(mat_material_027)
me_plane_020.use_remesh_preserve_volume = False
me_plane_020.use_remesh_preserve_attributes = False
me_plane_020.use_mirror_vertex_groups = False
me_plane_020.update()
me_plane_019 = bpy.data.meshes.new('Plane.019')
me_plane_019.from_pydata([(-0.1779, -1.161, -0.01365), (-0.1779, 0.1088, 1.014e-08), (-0.07335, 0.07411, 0.0), (-0.02124, -0.2169, 0.0), (-0.001389, -0.2373, 0.0), (-0.07607, 0.1088, 1.014e-08), (-0.04033, -0.1564, 0.0), (0.01846, -0.2169, 0.0), (0.05515, -0.05813, 0.0), (0.07057, 0.07411, 0.0), (0.07329, 0.1088, 1.014e-08), (-0.05793, -0.05813, 0.0), (0.03755, -0.1564, 0.0), (-0.1779, 0.1132, -0.02628), (-0.1779, -1.156, -0.03993), (-0.07607, 0.1132, -0.02628), (-0.07335, 0.07853, -0.02628), (-0.05793, -0.05371, -0.02628), (-0.02124, -0.2125, -0.02628), (-0.001389, -0.2329, -0.02628), (-0.04033, -0.152, -0.02628), (0.01846, -0.2125, -0.02628), (0.05515, -0.05371, -0.02628), (0.07057, 0.07853, -0.02628), (0.07329, 0.1132, -0.02628), (0.03755, -0.152, -0.02628), (0.1728, -1.156, -0.03993), (0.1728, -0.7099, -0.03333), (0.1728, -1.161, -0.01365), (0.1728, -0.7143, -0.007051), (0.1728, -1.157, -0.03532), (0.1728, -0.2262, -0.02628), (0.1728, -0.2329, -0.02628), (0.1728, -0.2229, -3.477e-08), (0.1728, -0.2169, -3.613e-08), (0.1728, -0.2373, -3.783e-08), (0.1728, 0.1132, -0.02628), (0.1728, 0.1099, -0.006546), (0.1728, 0.1088, 1.014e-08), (0.1728, 0.08733, -0.02628), (0.1728, 0.07853, -0.02628), (0.1728, 0.08291, 2.576e-09), (0.1728, 0.07411, 0.0), (0.1728, 0.04637, -0.02628), (0.1728, -0.05371, -0.02628), (0.1728, -0.07921, -0.02628), (0.1728, -0.152, -0.02628), (0.1728, 0.04195, 0.0), (0.1728, -0.05813, 0.0), (0.1728, -0.08363, -3.093e-08), (0.1728, -0.1564, -3.423e-08), (0.1728, -0.1934, -0.02628), (0.1728, -0.2125, -0.02628), (0.1728, -0.1731, -3.289e-08)], [], [(2, 17, 11), (3, 19, 4), (5, 16, 2), (6, 18, 3), (7, 19, 21), (9, 22, 23), (10, 23, 24), (11, 20, 6), (8, 25, 22), (12, 21, 25), (1, 14, 13), (10, 37, 38), (1, 15, 5), (0, 1, 3), (1, 5, 2), (1, 2, 11), (1, 11, 6), (1, 6, 3), (0, 3, 4), (0, 4, 35, 29), (4, 7, 33, 35), (7, 12, 53, 34), (12, 8, 49, 50), (8, 9, 47, 48), (9, 10, 38, 41), (9, 41, 42), (9, 42, 47), (15, 13, 16), (13, 14, 18), (16, 13, 17), (17, 13, 20), (20, 13, 18), (19, 18, 14), (14, 26, 27), (21, 19, 31, 52), (19, 14, 27, 32), (25, 21, 51, 46), (23, 22, 44, 43), (22, 25, 46, 45), (2, 16, 17), (3, 18, 19), (5, 15, 16), (6, 20, 18), (7, 4, 19), (9, 8, 22), (10, 9, 23), (11, 17, 20), (8, 12, 25), (12, 7, 21), (1, 0, 14), (10, 24, 36, 37), (1, 13, 15), (48, 49, 8), (30, 26, 14), (32, 31, 19), (36, 37, 38, 41, 42, 47, 48, 49, 50, 53, 34, 33, 35, 29, 28, 30, 26, 27, 32, 31, 52, 51, 46, 45, 44, 43, 40, 39), (34, 33, 7), (52, 51, 21), (29, 28, 0), (39, 36, 24, 23), (40, 39, 23), (43, 40, 23), (50, 53, 12), (28, 30, 14, 0), (45, 44, 22)])
me_plane_019.materials.append(mat_material_027)
me_plane_019.use_remesh_preserve_volume = False
me_plane_019.use_remesh_preserve_attributes = False
me_plane_019.use_mirror_vertex_groups = False
me_plane_019.update()
me_plane_018 = bpy.data.meshes.new('Plane.018')
me_plane_018.from_pydata([(-0.1779, -1.161, -0.01365), (-0.1779, 0.1088, 1.014e-08), (-0.07335, 0.07411, 0.0), (-0.02124, -0.2169, 0.0), (-0.001389, -0.2373, 0.0), (-0.07607, 0.1088, 1.014e-08), (-0.04033, -0.1564, 0.0), (0.01846, -0.2169, 0.0), (0.05515, -0.05813, 0.0), (0.07057, 0.07411, 0.0), (0.07329, 0.1088, 1.014e-08), (-0.05793, -0.05813, 0.0), (0.03755, -0.1564, 0.0), (-0.1779, 0.1132, -0.02628), (-0.1779, -1.156, -0.03993), (-0.07607, 0.1132, -0.02628), (-0.07335, 0.07853, -0.02628), (-0.05793, -0.05371, -0.02628), (-0.02124, -0.2125, -0.02628), (-0.001389, -0.2329, -0.02628), (-0.04033, -0.152, -0.02628), (0.01846, -0.2125, -0.02628), (0.05515, -0.05371, -0.02628), (0.07057, 0.07853, -0.02628), (0.07329, 0.1132, -0.02628), (0.03755, -0.152, -0.02628), (0.1728, -1.156, -0.03993), (0.1728, -0.7099, -0.03333), (0.1728, -1.161, -0.01365), (0.1728, -0.7143, -0.007051), (0.1728, -1.157, -0.03532), (0.1728, -0.2262, -0.02628), (0.1728, -0.2329, -0.02628), (0.1728, -0.2229, -3.477e-08), (0.1728, -0.2169, -3.613e-08), (0.1728, -0.2373, -3.783e-08), (0.1728, 0.1132, -0.02628), (0.1728, 0.1099, -0.006546), (0.1728, 0.1088, 1.014e-08), (0.1728, 0.08733, -0.02628), (0.1728, 0.07853, -0.02628), (0.1728, 0.08291, 2.576e-09), (0.1728, 0.07411, 0.0), (0.1728, 0.04637, -0.02628), (0.1728, -0.05371, -0.02628), (0.1728, -0.07921, -0.02628), (0.1728, -0.152, -0.02628), (0.1728, 0.04195, 0.0), (0.1728, -0.05813, 0.0), (0.1728, -0.08363, -3.093e-08), (0.1728, -0.1564, -3.423e-08), (0.1728, -0.1934, -0.02628), (0.1728, -0.2125, -0.02628), (0.1728, -0.1731, -3.289e-08)], [], [(2, 17, 11), (3, 19, 4), (5, 16, 2), (6, 18, 3), (7, 19, 21), (9, 22, 23), (10, 23, 24), (11, 20, 6), (8, 25, 22), (12, 21, 25), (1, 14, 13), (10, 37, 38), (1, 15, 5), (0, 1, 3), (1, 5, 2), (1, 2, 11), (1, 11, 6), (1, 6, 3), (0, 3, 4), (0, 4, 35, 29), (4, 7, 33, 35), (7, 12, 53, 34), (12, 8, 49, 50), (8, 9, 47, 48), (9, 10, 38, 41), (9, 41, 42), (9, 42, 47), (15, 13, 16), (13, 14, 18), (16, 13, 17), (17, 13, 20), (20, 13, 18), (19, 18, 14), (14, 26, 27), (21, 19, 31, 52), (19, 14, 27, 32), (25, 21, 51, 46), (23, 22, 44, 43), (22, 25, 46, 45), (2, 16, 17), (3, 18, 19), (5, 15, 16), (6, 20, 18), (7, 4, 19), (9, 8, 22), (10, 9, 23), (11, 17, 20), (8, 12, 25), (12, 7, 21), (1, 0, 14), (10, 24, 36, 37), (1, 13, 15), (48, 49, 8), (30, 26, 14), (32, 31, 19), (36, 37, 38, 41, 42, 47, 48, 49, 50, 53, 34, 33, 35, 29, 28, 30, 26, 27, 32, 31, 52, 51, 46, 45, 44, 43, 40, 39), (34, 33, 7), (52, 51, 21), (29, 28, 0), (39, 36, 24, 23), (40, 39, 23), (43, 40, 23), (50, 53, 12), (28, 30, 14, 0), (45, 44, 22)])
me_plane_018.materials.append(mat_material_027)
me_plane_018.use_remesh_preserve_volume = False
me_plane_018.use_remesh_preserve_attributes = False
me_plane_018.use_mirror_vertex_groups = False
me_plane_018.update()
me_plane_017 = bpy.data.meshes.new('Plane.017')
me_plane_017.from_pydata([(-0.1779, -1.161, -0.01365), (-0.1779, 0.1088, 1.014e-08), (-0.07335, 0.07411, 0.0), (-0.02124, -0.2169, 0.0), (-0.001389, -0.2373, 0.0), (-0.07607, 0.1088, 1.014e-08), (-0.04033, -0.1564, 0.0), (0.01846, -0.2169, 0.0), (0.05515, -0.05813, 0.0), (0.07057, 0.07411, 0.0), (0.07329, 0.1088, 1.014e-08), (-0.05793, -0.05813, 0.0), (0.03755, -0.1564, 0.0), (-0.1779, 0.1132, -0.02628), (-0.1779, -1.156, -0.03993), (-0.07607, 0.1132, -0.02628), (-0.07335, 0.07853, -0.02628), (-0.05793, -0.05371, -0.02628), (-0.02124, -0.2125, -0.02628), (-0.001389, -0.2329, -0.02628), (-0.04033, -0.152, -0.02628), (0.01846, -0.2125, -0.02628), (0.05515, -0.05371, -0.02628), (0.07057, 0.07853, -0.02628), (0.07329, 0.1132, -0.02628), (0.03755, -0.152, -0.02628), (0.1728, -1.156, -0.03993), (0.1728, -0.7099, -0.03333), (0.1728, -1.161, -0.01365), (0.1728, -0.7143, -0.007051), (0.1728, -1.157, -0.03532), (0.1728, -0.2262, -0.02628), (0.1728, -0.2329, -0.02628), (0.1728, -0.2229, -3.477e-08), (0.1728, -0.2169, -3.613e-08), (0.1728, -0.2373, -3.783e-08), (0.1728, 0.1132, -0.02628), (0.1728, 0.1099, -0.006546), (0.1728, 0.1088, 1.014e-08), (0.1728, 0.08733, -0.02628), (0.1728, 0.07853, -0.02628), (0.1728, 0.08291, 2.576e-09), (0.1728, 0.07411, 0.0), (0.1728, 0.04637, -0.02628), (0.1728, -0.05371, -0.02628), (0.1728, -0.07921, -0.02628), (0.1728, -0.152, -0.02628), (0.1728, 0.04195, 0.0), (0.1728, -0.05813, 0.0), (0.1728, -0.08363, -3.093e-08), (0.1728, -0.1564, -3.423e-08), (0.1728, -0.1934, -0.02628), (0.1728, -0.2125, -0.02628), (0.1728, -0.1731, -3.289e-08)], [], [(2, 17, 11), (3, 19, 4), (5, 16, 2), (6, 18, 3), (7, 19, 21), (9, 22, 23), (10, 23, 24), (11, 20, 6), (8, 25, 22), (12, 21, 25), (1, 14, 13), (10, 37, 38), (1, 15, 5), (0, 1, 3), (1, 5, 2), (1, 2, 11), (1, 11, 6), (1, 6, 3), (0, 3, 4), (0, 4, 35, 29), (4, 7, 33, 35), (7, 12, 53, 34), (12, 8, 49, 50), (8, 9, 47, 48), (9, 10, 38, 41), (9, 41, 42), (9, 42, 47), (15, 13, 16), (13, 14, 18), (16, 13, 17), (17, 13, 20), (20, 13, 18), (19, 18, 14), (14, 26, 27), (21, 19, 31, 52), (19, 14, 27, 32), (25, 21, 51, 46), (23, 22, 44, 43), (22, 25, 46, 45), (2, 16, 17), (3, 18, 19), (5, 15, 16), (6, 20, 18), (7, 4, 19), (9, 8, 22), (10, 9, 23), (11, 17, 20), (8, 12, 25), (12, 7, 21), (1, 0, 14), (10, 24, 36, 37), (1, 13, 15), (48, 49, 8), (30, 26, 14), (32, 31, 19), (36, 37, 38, 41, 42, 47, 48, 49, 50, 53, 34, 33, 35, 29, 28, 30, 26, 27, 32, 31, 52, 51, 46, 45, 44, 43, 40, 39), (34, 33, 7), (52, 51, 21), (29, 28, 0), (39, 36, 24, 23), (40, 39, 23), (43, 40, 23), (50, 53, 12), (28, 30, 14, 0), (45, 44, 22)])
me_plane_017.materials.append(mat_material_027)
me_plane_017.use_remesh_preserve_volume = False
me_plane_017.use_remesh_preserve_attributes = False
me_plane_017.use_mirror_vertex_groups = False
me_plane_017.update()
me_plane_016 = bpy.data.meshes.new('Plane.016')
me_plane_016.from_pydata([(-0.1779, -1.161, -0.01365), (-0.1779, 0.1088, 1.014e-08), (-0.07335, 0.07411, 0.0), (-0.02124, -0.2169, 0.0), (-0.001389, -0.2373, 0.0), (-0.07607, 0.1088, 1.014e-08), (-0.04033, -0.1564, 0.0), (0.01846, -0.2169, 0.0), (0.05515, -0.05813, 0.0), (0.07057, 0.07411, 0.0), (0.07329, 0.1088, 1.014e-08), (-0.05793, -0.05813, 0.0), (0.03755, -0.1564, 0.0), (-0.1779, 0.1132, -0.02628), (-0.1779, -1.156, -0.03993), (-0.07607, 0.1132, -0.02628), (-0.07335, 0.07853, -0.02628), (-0.05793, -0.05371, -0.02628), (-0.02124, -0.2125, -0.02628), (-0.001389, -0.2329, -0.02628), (-0.04033, -0.152, -0.02628), (0.01846, -0.2125, -0.02628), (0.05515, -0.05371, -0.02628), (0.07057, 0.07853, -0.02628), (0.07329, 0.1132, -0.02628), (0.03755, -0.152, -0.02628), (0.1728, -1.156, -0.03993), (0.1728, -0.7099, -0.03333), (0.1728, -1.161, -0.01365), (0.1728, -0.7143, -0.007051), (0.1728, -1.157, -0.03532), (0.1728, -0.2262, -0.02628), (0.1728, -0.2329, -0.02628), (0.1728, -0.2229, -3.477e-08), (0.1728, -0.2169, -3.613e-08), (0.1728, -0.2373, -3.783e-08), (0.1728, 0.1132, -0.02628), (0.1728, 0.1099, -0.006546), (0.1728, 0.1088, 1.014e-08), (0.1728, 0.08733, -0.02628), (0.1728, 0.07853, -0.02628), (0.1728, 0.08291, 2.576e-09), (0.1728, 0.07411, 0.0), (0.1728, 0.04637, -0.02628), (0.1728, -0.05371, -0.02628), (0.1728, -0.07921, -0.02628), (0.1728, -0.152, -0.02628), (0.1728, 0.04195, 0.0), (0.1728, -0.05813, 0.0), (0.1728, -0.08363, -3.093e-08), (0.1728, -0.1564, -3.423e-08), (0.1728, -0.1934, -0.02628), (0.1728, -0.2125, -0.02628), (0.1728, -0.1731, -3.289e-08)], [], [(2, 17, 11), (3, 19, 4), (5, 16, 2), (6, 18, 3), (7, 19, 21), (9, 22, 23), (10, 23, 24), (11, 20, 6), (8, 25, 22), (12, 21, 25), (1, 14, 13), (10, 37, 38), (1, 15, 5), (0, 1, 3), (1, 5, 2), (1, 2, 11), (1, 11, 6), (1, 6, 3), (0, 3, 4), (0, 4, 35, 29), (4, 7, 33, 35), (7, 12, 53, 34), (12, 8, 49, 50), (8, 9, 47, 48), (9, 10, 38, 41), (9, 41, 42), (9, 42, 47), (15, 13, 16), (13, 14, 18), (16, 13, 17), (17, 13, 20), (20, 13, 18), (19, 18, 14), (14, 26, 27), (21, 19, 31, 52), (19, 14, 27, 32), (25, 21, 51, 46), (23, 22, 44, 43), (22, 25, 46, 45), (2, 16, 17), (3, 18, 19), (5, 15, 16), (6, 20, 18), (7, 4, 19), (9, 8, 22), (10, 9, 23), (11, 17, 20), (8, 12, 25), (12, 7, 21), (1, 0, 14), (10, 24, 36, 37), (1, 13, 15), (48, 49, 8), (30, 26, 14), (32, 31, 19), (36, 37, 38, 41, 42, 47, 48, 49, 50, 53, 34, 33, 35, 29, 28, 30, 26, 27, 32, 31, 52, 51, 46, 45, 44, 43, 40, 39), (34, 33, 7), (52, 51, 21), (29, 28, 0), (39, 36, 24, 23), (40, 39, 23), (43, 40, 23), (50, 53, 12), (28, 30, 14, 0), (45, 44, 22)])
me_plane_016.materials.append(mat_material_027)
me_plane_016.use_remesh_preserve_volume = False
me_plane_016.use_remesh_preserve_attributes = False
me_plane_016.use_mirror_vertex_groups = False
me_plane_016.update()
me_plane_015 = bpy.data.meshes.new('Plane.015')
me_plane_015.from_pydata([(-0.1779, -1.161, -0.01365), (-0.1779, 0.1088, 1.014e-08), (-0.07335, 0.07411, 0.0), (-0.02124, -0.2169, 0.0), (-0.001389, -0.2373, 0.0), (-0.07607, 0.1088, 1.014e-08), (-0.04033, -0.1564, 0.0), (0.01846, -0.2169, 0.0), (0.05515, -0.05813, 0.0), (0.07057, 0.07411, 0.0), (0.07329, 0.1088, 1.014e-08), (-0.05793, -0.05813, 0.0), (0.03755, -0.1564, 0.0), (-0.1779, 0.1132, -0.02628), (-0.1779, -1.156, -0.03993), (-0.07607, 0.1132, -0.02628), (-0.07335, 0.07853, -0.02628), (-0.05793, -0.05371, -0.02628), (-0.02124, -0.2125, -0.02628), (-0.001389, -0.2329, -0.02628), (-0.04033, -0.152, -0.02628), (0.01846, -0.2125, -0.02628), (0.05515, -0.05371, -0.02628), (0.07057, 0.07853, -0.02628), (0.07329, 0.1132, -0.02628), (0.03755, -0.152, -0.02628), (0.1728, -1.156, -0.03993), (0.1728, -0.7099, -0.03333), (0.1728, -1.161, -0.01365), (0.1728, -0.7143, -0.007051), (0.1728, -1.157, -0.03532), (0.1728, -0.2262, -0.02628), (0.1728, -0.2329, -0.02628), (0.1728, -0.2229, -3.477e-08), (0.1728, -0.2169, -3.613e-08), (0.1728, -0.2373, -3.783e-08), (0.1728, 0.1132, -0.02628), (0.1728, 0.1099, -0.006546), (0.1728, 0.1088, 1.014e-08), (0.1728, 0.08733, -0.02628), (0.1728, 0.07853, -0.02628), (0.1728, 0.08291, 2.576e-09), (0.1728, 0.07411, 0.0), (0.1728, 0.04637, -0.02628), (0.1728, -0.05371, -0.02628), (0.1728, -0.07921, -0.02628), (0.1728, -0.152, -0.02628), (0.1728, 0.04195, 0.0), (0.1728, -0.05813, 0.0), (0.1728, -0.08363, -3.093e-08), (0.1728, -0.1564, -3.423e-08), (0.1728, -0.1934, -0.02628), (0.1728, -0.2125, -0.02628), (0.1728, -0.1731, -3.289e-08)], [], [(2, 17, 11), (3, 19, 4), (5, 16, 2), (6, 18, 3), (7, 19, 21), (9, 22, 23), (10, 23, 24), (11, 20, 6), (8, 25, 22), (12, 21, 25), (1, 14, 13), (10, 37, 38), (1, 15, 5), (0, 1, 3), (1, 5, 2), (1, 2, 11), (1, 11, 6), (1, 6, 3), (0, 3, 4), (0, 4, 35, 29), (4, 7, 33, 35), (7, 12, 53, 34), (12, 8, 49, 50), (8, 9, 47, 48), (9, 10, 38, 41), (9, 41, 42), (9, 42, 47), (15, 13, 16), (13, 14, 18), (16, 13, 17), (17, 13, 20), (20, 13, 18), (19, 18, 14), (14, 26, 27), (21, 19, 31, 52), (19, 14, 27, 32), (25, 21, 51, 46), (23, 22, 44, 43), (22, 25, 46, 45), (2, 16, 17), (3, 18, 19), (5, 15, 16), (6, 20, 18), (7, 4, 19), (9, 8, 22), (10, 9, 23), (11, 17, 20), (8, 12, 25), (12, 7, 21), (1, 0, 14), (10, 24, 36, 37), (1, 13, 15), (48, 49, 8), (30, 26, 14), (32, 31, 19), (36, 37, 38, 41, 42, 47, 48, 49, 50, 53, 34, 33, 35, 29, 28, 30, 26, 27, 32, 31, 52, 51, 46, 45, 44, 43, 40, 39), (34, 33, 7), (52, 51, 21), (29, 28, 0), (39, 36, 24, 23), (40, 39, 23), (43, 40, 23), (50, 53, 12), (28, 30, 14, 0), (45, 44, 22)])
me_plane_015.materials.append(mat_material_027)
me_plane_015.use_remesh_preserve_volume = False
me_plane_015.use_remesh_preserve_attributes = False
me_plane_015.use_mirror_vertex_groups = False
me_plane_015.update()
me_plane_014 = bpy.data.meshes.new('Plane.014')
me_plane_014.from_pydata([(-0.1779, -1.161, -0.01365), (-0.1779, 0.1088, 1.014e-08), (-0.07335, 0.07411, 0.0), (-0.02124, -0.2169, 0.0), (-0.001389, -0.2373, 0.0), (-0.07607, 0.1088, 1.014e-08), (-0.04033, -0.1564, 0.0), (0.01846, -0.2169, 0.0), (0.05515, -0.05813, 0.0), (0.07057, 0.07411, 0.0), (0.07329, 0.1088, 1.014e-08), (-0.05793, -0.05813, 0.0), (0.03755, -0.1564, 0.0), (-0.1779, 0.1132, -0.02628), (-0.1779, -1.156, -0.03993), (-0.07607, 0.1132, -0.02628), (-0.07335, 0.07853, -0.02628), (-0.05793, -0.05371, -0.02628), (-0.02124, -0.2125, -0.02628), (-0.001389, -0.2329, -0.02628), (-0.04033, -0.152, -0.02628), (0.01846, -0.2125, -0.02628), (0.05515, -0.05371, -0.02628), (0.07057, 0.07853, -0.02628), (0.07329, 0.1132, -0.02628), (0.03755, -0.152, -0.02628), (0.1728, -1.156, -0.03993), (0.1728, -0.7099, -0.03333), (0.1728, -1.161, -0.01365), (0.1728, -0.7143, -0.007051), (0.1728, -1.157, -0.03532), (0.1728, -0.2262, -0.02628), (0.1728, -0.2329, -0.02628), (0.1728, -0.2229, -3.477e-08), (0.1728, -0.2169, -3.613e-08), (0.1728, -0.2373, -3.783e-08), (0.1728, 0.1132, -0.02628), (0.1728, 0.1099, -0.006546), (0.1728, 0.1088, 1.014e-08), (0.1728, 0.08733, -0.02628), (0.1728, 0.07853, -0.02628), (0.1728, 0.08291, 2.576e-09), (0.1728, 0.07411, 0.0), (0.1728, 0.04637, -0.02628), (0.1728, -0.05371, -0.02628), (0.1728, -0.07921, -0.02628), (0.1728, -0.152, -0.02628), (0.1728, 0.04195, 0.0), (0.1728, -0.05813, 0.0), (0.1728, -0.08363, -3.093e-08), (0.1728, -0.1564, -3.423e-08), (0.1728, -0.1934, -0.02628), (0.1728, -0.2125, -0.02628), (0.1728, -0.1731, -3.289e-08)], [], [(2, 17, 11), (3, 19, 4), (5, 16, 2), (6, 18, 3), (7, 19, 21), (9, 22, 23), (10, 23, 24), (11, 20, 6), (8, 25, 22), (12, 21, 25), (1, 14, 13), (10, 37, 38), (1, 15, 5), (0, 1, 3), (1, 5, 2), (1, 2, 11), (1, 11, 6), (1, 6, 3), (0, 3, 4), (0, 4, 35, 29), (4, 7, 33, 35), (7, 12, 53, 34), (12, 8, 49, 50), (8, 9, 47, 48), (9, 10, 38, 41), (9, 41, 42), (9, 42, 47), (15, 13, 16), (13, 14, 18), (16, 13, 17), (17, 13, 20), (20, 13, 18), (19, 18, 14), (14, 26, 27), (21, 19, 31, 52), (19, 14, 27, 32), (25, 21, 51, 46), (23, 22, 44, 43), (22, 25, 46, 45), (2, 16, 17), (3, 18, 19), (5, 15, 16), (6, 20, 18), (7, 4, 19), (9, 8, 22), (10, 9, 23), (11, 17, 20), (8, 12, 25), (12, 7, 21), (1, 0, 14), (10, 24, 36, 37), (1, 13, 15), (48, 49, 8), (30, 26, 14), (32, 31, 19), (36, 37, 38, 41, 42, 47, 48, 49, 50, 53, 34, 33, 35, 29, 28, 30, 26, 27, 32, 31, 52, 51, 46, 45, 44, 43, 40, 39), (34, 33, 7), (52, 51, 21), (29, 28, 0), (39, 36, 24, 23), (40, 39, 23), (43, 40, 23), (50, 53, 12), (28, 30, 14, 0), (45, 44, 22)])
me_plane_014.materials.append(mat_material_027)
me_plane_014.use_remesh_preserve_volume = False
me_plane_014.use_remesh_preserve_attributes = False
me_plane_014.use_mirror_vertex_groups = False
me_plane_014.update()
me_plane_035 = bpy.data.meshes.new('Plane.035')
me_plane_035.from_pydata([(-0.1779, -1.161, -0.01365), (-0.1779, 0.1088, 1.014e-08), (-0.07335, 0.07411, 0.0), (-0.02124, -0.2169, 0.0), (-0.001389, -0.2373, 0.0), (-0.07607, 0.1088, 1.014e-08), (-0.04033, -0.1564, 0.0), (0.01846, -0.2169, 0.0), (0.05515, -0.05813, 0.0), (0.07057, 0.07411, 0.0), (0.07329, 0.1088, 1.014e-08), (-0.05793, -0.05813, 0.0), (0.03755, -0.1564, 0.0), (-0.1779, 0.1132, -0.02628), (-0.1779, -1.156, -0.03993), (-0.07607, 0.1132, -0.02628), (-0.07335, 0.07853, -0.02628), (-0.05793, -0.05371, -0.02628), (-0.02124, -0.2125, -0.02628), (-0.001389, -0.2329, -0.02628), (-0.04033, -0.152, -0.02628), (0.01846, -0.2125, -0.02628), (0.05515, -0.05371, -0.02628), (0.07057, 0.07853, -0.02628), (0.07329, 0.1132, -0.02628), (0.03755, -0.152, -0.02628), (0.1728, -1.156, -0.03993), (0.1728, -0.7099, -0.03333), (0.1728, -1.161, -0.01365), (0.1728, -0.7143, -0.007051), (0.1728, -1.157, -0.03532), (0.1728, -0.2262, -0.02628), (0.1728, -0.2329, -0.02628), (0.1728, -0.2229, -3.477e-08), (0.1728, -0.2169, -3.613e-08), (0.1728, -0.2373, -3.783e-08), (0.1728, 0.1132, -0.02628), (0.1728, 0.1099, -0.006546), (0.1728, 0.1088, 1.014e-08), (0.1728, 0.08733, -0.02628), (0.1728, 0.07853, -0.02628), (0.1728, 0.08291, 2.576e-09), (0.1728, 0.07411, 0.0), (0.1728, 0.04637, -0.02628), (0.1728, -0.05371, -0.02628), (0.1728, -0.07921, -0.02628), (0.1728, -0.152, -0.02628), (0.1728, 0.04195, 0.0), (0.1728, -0.05813, 0.0), (0.1728, -0.08363, -3.093e-08), (0.1728, -0.1564, -3.423e-08), (0.1728, -0.1934, -0.02628), (0.1728, -0.2125, -0.02628), (0.1728, -0.1731, -3.289e-08)], [], [(2, 17, 11), (3, 19, 4), (5, 16, 2), (6, 18, 3), (7, 19, 21), (9, 22, 23), (10, 23, 24), (11, 20, 6), (8, 25, 22), (12, 21, 25), (1, 14, 13), (10, 37, 38), (1, 15, 5), (0, 1, 3), (1, 5, 2), (1, 2, 11), (1, 11, 6), (1, 6, 3), (0, 3, 4), (0, 4, 35, 29), (4, 7, 33, 35), (7, 12, 53, 34), (12, 8, 49, 50), (8, 9, 47, 48), (9, 10, 38, 41), (9, 41, 42), (9, 42, 47), (15, 13, 16), (13, 14, 18), (16, 13, 17), (17, 13, 20), (20, 13, 18), (19, 18, 14), (14, 26, 27), (21, 19, 31, 52), (19, 14, 27, 32), (25, 21, 51, 46), (23, 22, 44, 43), (22, 25, 46, 45), (2, 16, 17), (3, 18, 19), (5, 15, 16), (6, 20, 18), (7, 4, 19), (9, 8, 22), (10, 9, 23), (11, 17, 20), (8, 12, 25), (12, 7, 21), (1, 0, 14), (10, 24, 36, 37), (1, 13, 15), (48, 49, 8), (30, 26, 14), (32, 31, 19), (36, 37, 38, 41, 42, 47, 48, 49, 50, 53, 34, 33, 35, 29, 28, 30, 26, 27, 32, 31, 52, 51, 46, 45, 44, 43, 40, 39), (34, 33, 7), (52, 51, 21), (29, 28, 0), (39, 36, 24, 23), (40, 39, 23), (43, 40, 23), (50, 53, 12), (28, 30, 14, 0), (45, 44, 22)])
me_plane_035.materials.append(mat_material_027)
me_plane_035.use_remesh_preserve_volume = False
me_plane_035.use_remesh_preserve_attributes = False
me_plane_035.use_mirror_vertex_groups = False
me_plane_035.update()
me_plane_034 = bpy.data.meshes.new('Plane.034')
me_plane_034.from_pydata([(-0.1779, -1.161, -0.01365), (-0.1779, 0.1088, 1.014e-08), (-0.07335, 0.07411, 0.0), (-0.02124, -0.2169, 0.0), (-0.001389, -0.2373, 0.0), (-0.07607, 0.1088, 1.014e-08), (-0.04033, -0.1564, 0.0), (0.01846, -0.2169, 0.0), (0.05515, -0.05813, 0.0), (0.07057, 0.07411, 0.0), (0.07329, 0.1088, 1.014e-08), (-0.05793, -0.05813, 0.0), (0.03755, -0.1564, 0.0), (-0.1779, 0.1132, -0.02628), (-0.1779, -1.156, -0.03993), (-0.07607, 0.1132, -0.02628), (-0.07335, 0.07853, -0.02628), (-0.05793, -0.05371, -0.02628), (-0.02124, -0.2125, -0.02628), (-0.001389, -0.2329, -0.02628), (-0.04033, -0.152, -0.02628), (0.01846, -0.2125, -0.02628), (0.05515, -0.05371, -0.02628), (0.07057, 0.07853, -0.02628), (0.07329, 0.1132, -0.02628), (0.03755, -0.152, -0.02628), (0.1728, -1.156, -0.03993), (0.1728, -0.7099, -0.03333), (0.1728, -1.161, -0.01365), (0.1728, -0.7143, -0.007051), (0.1728, -1.157, -0.03532), (0.1728, -0.2262, -0.02628), (0.1728, -0.2329, -0.02628), (0.1728, -0.2229, -3.477e-08), (0.1728, -0.2169, -3.613e-08), (0.1728, -0.2373, -3.783e-08), (0.1728, 0.1132, -0.02628), (0.1728, 0.1099, -0.006546), (0.1728, 0.1088, 1.014e-08), (0.1728, 0.08733, -0.02628), (0.1728, 0.07853, -0.02628), (0.1728, 0.08291, 2.576e-09), (0.1728, 0.07411, 0.0), (0.1728, 0.04637, -0.02628), (0.1728, -0.05371, -0.02628), (0.1728, -0.07921, -0.02628), (0.1728, -0.152, -0.02628), (0.1728, 0.04195, 0.0), (0.1728, -0.05813, 0.0), (0.1728, -0.08363, -3.093e-08), (0.1728, -0.1564, -3.423e-08), (0.1728, -0.1934, -0.02628), (0.1728, -0.2125, -0.02628), (0.1728, -0.1731, -3.289e-08)], [], [(2, 17, 11), (3, 19, 4), (5, 16, 2), (6, 18, 3), (7, 19, 21), (9, 22, 23), (10, 23, 24), (11, 20, 6), (8, 25, 22), (12, 21, 25), (1, 14, 13), (10, 37, 38), (1, 15, 5), (0, 1, 3), (1, 5, 2), (1, 2, 11), (1, 11, 6), (1, 6, 3), (0, 3, 4), (0, 4, 35, 29), (4, 7, 33, 35), (7, 12, 53, 34), (12, 8, 49, 50), (8, 9, 47, 48), (9, 10, 38, 41), (9, 41, 42), (9, 42, 47), (15, 13, 16), (13, 14, 18), (16, 13, 17), (17, 13, 20), (20, 13, 18), (19, 18, 14), (14, 26, 27), (21, 19, 31, 52), (19, 14, 27, 32), (25, 21, 51, 46), (23, 22, 44, 43), (22, 25, 46, 45), (2, 16, 17), (3, 18, 19), (5, 15, 16), (6, 20, 18), (7, 4, 19), (9, 8, 22), (10, 9, 23), (11, 17, 20), (8, 12, 25), (12, 7, 21), (1, 0, 14), (10, 24, 36, 37), (1, 13, 15), (48, 49, 8), (30, 26, 14), (32, 31, 19), (36, 37, 38, 41, 42, 47, 48, 49, 50, 53, 34, 33, 35, 29, 28, 30, 26, 27, 32, 31, 52, 51, 46, 45, 44, 43, 40, 39), (34, 33, 7), (52, 51, 21), (29, 28, 0), (39, 36, 24, 23), (40, 39, 23), (43, 40, 23), (50, 53, 12), (28, 30, 14, 0), (45, 44, 22)])
me_plane_034.materials.append(mat_material_027)
me_plane_034.use_remesh_preserve_volume = False
me_plane_034.use_remesh_preserve_attributes = False
me_plane_034.use_mirror_vertex_groups = False
me_plane_034.update()
me_plane_033 = bpy.data.meshes.new('Plane.033')
me_plane_033.from_pydata([(-0.1779, -1.161, -0.01365), (-0.1779, 0.1088, 1.014e-08), (-0.07335, 0.07411, 0.0), (-0.02124, -0.2169, 0.0), (-0.001389, -0.2373, 0.0), (-0.07607, 0.1088, 1.014e-08), (-0.04033, -0.1564, 0.0), (0.01846, -0.2169, 0.0), (0.05515, -0.05813, 0.0), (0.07057, 0.07411, 0.0), (0.07329, 0.1088, 1.014e-08), (-0.05793, -0.05813, 0.0), (0.03755, -0.1564, 0.0), (-0.1779, 0.1132, -0.02628), (-0.1779, -1.156, -0.03993), (-0.07607, 0.1132, -0.02628), (-0.07335, 0.07853, -0.02628), (-0.05793, -0.05371, -0.02628), (-0.02124, -0.2125, -0.02628), (-0.001389, -0.2329, -0.02628), (-0.04033, -0.152, -0.02628), (0.01846, -0.2125, -0.02628), (0.05515, -0.05371, -0.02628), (0.07057, 0.07853, -0.02628), (0.07329, 0.1132, -0.02628), (0.03755, -0.152, -0.02628), (0.1728, -1.156, -0.03993), (0.1728, -0.7099, -0.03333), (0.1728, -1.161, -0.01365), (0.1728, -0.7143, -0.007051), (0.1728, -1.157, -0.03532), (0.1728, -0.2262, -0.02628), (0.1728, -0.2329, -0.02628), (0.1728, -0.2229, -3.477e-08), (0.1728, -0.2169, -3.613e-08), (0.1728, -0.2373, -3.783e-08), (0.1728, 0.1132, -0.02628), (0.1728, 0.1099, -0.006546), (0.1728, 0.1088, 1.014e-08), (0.1728, 0.08733, -0.02628), (0.1728, 0.07853, -0.02628), (0.1728, 0.08291, 2.576e-09), (0.1728, 0.07411, 0.0), (0.1728, 0.04637, -0.02628), (0.1728, -0.05371, -0.02628), (0.1728, -0.07921, -0.02628), (0.1728, -0.152, -0.02628), (0.1728, 0.04195, 0.0), (0.1728, -0.05813, 0.0), (0.1728, -0.08363, -3.093e-08), (0.1728, -0.1564, -3.423e-08), (0.1728, -0.1934, -0.02628), (0.1728, -0.2125, -0.02628), (0.1728, -0.1731, -3.289e-08)], [], [(2, 17, 11), (3, 19, 4), (5, 16, 2), (6, 18, 3), (7, 19, 21), (9, 22, 23), (10, 23, 24), (11, 20, 6), (8, 25, 22), (12, 21, 25), (1, 14, 13), (10, 37, 38), (1, 15, 5), (0, 1, 3), (1, 5, 2), (1, 2, 11), (1, 11, 6), (1, 6, 3), (0, 3, 4), (0, 4, 35, 29), (4, 7, 33, 35), (7, 12, 53, 34), (12, 8, 49, 50), (8, 9, 47, 48), (9, 10, 38, 41), (9, 41, 42), (9, 42, 47), (15, 13, 16), (13, 14, 18), (16, 13, 17), (17, 13, 20), (20, 13, 18), (19, 18, 14), (14, 26, 27), (21, 19, 31, 52), (19, 14, 27, 32), (25, 21, 51, 46), (23, 22, 44, 43), (22, 25, 46, 45), (2, 16, 17), (3, 18, 19), (5, 15, 16), (6, 20, 18), (7, 4, 19), (9, 8, 22), (10, 9, 23), (11, 17, 20), (8, 12, 25), (12, 7, 21), (1, 0, 14), (10, 24, 36, 37), (1, 13, 15), (48, 49, 8), (30, 26, 14), (32, 31, 19), (36, 37, 38, 41, 42, 47, 48, 49, 50, 53, 34, 33, 35, 29, 28, 30, 26, 27, 32, 31, 52, 51, 46, 45, 44, 43, 40, 39), (34, 33, 7), (52, 51, 21), (29, 28, 0), (39, 36, 24, 23), (40, 39, 23), (43, 40, 23), (50, 53, 12), (28, 30, 14, 0), (45, 44, 22)])
me_plane_033.materials.append(mat_material_027)
me_plane_033.use_remesh_preserve_volume = False
me_plane_033.use_remesh_preserve_attributes = False
me_plane_033.use_mirror_vertex_groups = False
me_plane_033.update()
me_plane_032 = bpy.data.meshes.new('Plane.032')
me_plane_032.from_pydata([(-0.1779, -1.161, -0.01365), (-0.1779, 0.1088, 1.014e-08), (-0.07335, 0.07411, 0.0), (-0.02124, -0.2169, 0.0), (-0.001389, -0.2373, 0.0), (-0.07607, 0.1088, 1.014e-08), (-0.04033, -0.1564, 0.0), (0.01846, -0.2169, 0.0), (0.05515, -0.05813, 0.0), (0.07057, 0.07411, 0.0), (0.07329, 0.1088, 1.014e-08), (-0.05793, -0.05813, 0.0), (0.03755, -0.1564, 0.0), (-0.1779, 0.1132, -0.02628), (-0.1779, -1.156, -0.03993), (-0.07607, 0.1132, -0.02628), (-0.07335, 0.07853, -0.02628), (-0.05793, -0.05371, -0.02628), (-0.02124, -0.2125, -0.02628), (-0.001389, -0.2329, -0.02628), (-0.04033, -0.152, -0.02628), (0.01846, -0.2125, -0.02628), (0.05515, -0.05371, -0.02628), (0.07057, 0.07853, -0.02628), (0.07329, 0.1132, -0.02628), (0.03755, -0.152, -0.02628), (0.1728, -1.156, -0.03993), (0.1728, -0.7099, -0.03333), (0.1728, -1.161, -0.01365), (0.1728, -0.7143, -0.007051), (0.1728, -1.157, -0.03532), (0.1728, -0.2262, -0.02628), (0.1728, -0.2329, -0.02628), (0.1728, -0.2229, -3.477e-08), (0.1728, -0.2169, -3.613e-08), (0.1728, -0.2373, -3.783e-08), (0.1728, 0.1132, -0.02628), (0.1728, 0.1099, -0.006546), (0.1728, 0.1088, 1.014e-08), (0.1728, 0.08733, -0.02628), (0.1728, 0.07853, -0.02628), (0.1728, 0.08291, 2.576e-09), (0.1728, 0.07411, 0.0), (0.1728, 0.04637, -0.02628), (0.1728, -0.05371, -0.02628), (0.1728, -0.07921, -0.02628), (0.1728, -0.152, -0.02628), (0.1728, 0.04195, 0.0), (0.1728, -0.05813, 0.0), (0.1728, -0.08363, -3.093e-08), (0.1728, -0.1564, -3.423e-08), (0.1728, -0.1934, -0.02628), (0.1728, -0.2125, -0.02628), (0.1728, -0.1731, -3.289e-08)], [], [(2, 17, 11), (3, 19, 4), (5, 16, 2), (6, 18, 3), (7, 19, 21), (9, 22, 23), (10, 23, 24), (11, 20, 6), (8, 25, 22), (12, 21, 25), (1, 14, 13), (10, 37, 38), (1, 15, 5), (0, 1, 3), (1, 5, 2), (1, 2, 11), (1, 11, 6), (1, 6, 3), (0, 3, 4), (0, 4, 35, 29), (4, 7, 33, 35), (7, 12, 53, 34), (12, 8, 49, 50), (8, 9, 47, 48), (9, 10, 38, 41), (9, 41, 42), (9, 42, 47), (15, 13, 16), (13, 14, 18), (16, 13, 17), (17, 13, 20), (20, 13, 18), (19, 18, 14), (14, 26, 27), (21, 19, 31, 52), (19, 14, 27, 32), (25, 21, 51, 46), (23, 22, 44, 43), (22, 25, 46, 45), (2, 16, 17), (3, 18, 19), (5, 15, 16), (6, 20, 18), (7, 4, 19), (9, 8, 22), (10, 9, 23), (11, 17, 20), (8, 12, 25), (12, 7, 21), (1, 0, 14), (10, 24, 36, 37), (1, 13, 15), (48, 49, 8), (30, 26, 14), (32, 31, 19), (36, 37, 38, 41, 42, 47, 48, 49, 50, 53, 34, 33, 35, 29, 28, 30, 26, 27, 32, 31, 52, 51, 46, 45, 44, 43, 40, 39), (34, 33, 7), (52, 51, 21), (29, 28, 0), (39, 36, 24, 23), (40, 39, 23), (43, 40, 23), (50, 53, 12), (28, 30, 14, 0), (45, 44, 22)])
me_plane_032.materials.append(mat_material_027)
me_plane_032.use_remesh_preserve_volume = False
me_plane_032.use_remesh_preserve_attributes = False
me_plane_032.use_mirror_vertex_groups = False
me_plane_032.update()
me_plane_031 = bpy.data.meshes.new('Plane.031')
me_plane_031.from_pydata([(-0.1779, -1.161, -0.01365), (-0.1779, 0.1088, 1.014e-08), (-0.07335, 0.07411, 0.0), (-0.02124, -0.2169, 0.0), (-0.001389, -0.2373, 0.0), (-0.07607, 0.1088, 1.014e-08), (-0.04033, -0.1564, 0.0), (0.01846, -0.2169, 0.0), (0.05515, -0.05813, 0.0), (0.07057, 0.07411, 0.0), (0.07329, 0.1088, 1.014e-08), (-0.05793, -0.05813, 0.0), (0.03755, -0.1564, 0.0), (-0.1779, 0.1132, -0.02628), (-0.1779, -1.156, -0.03993), (-0.07607, 0.1132, -0.02628), (-0.07335, 0.07853, -0.02628), (-0.05793, -0.05371, -0.02628), (-0.02124, -0.2125, -0.02628), (-0.001389, -0.2329, -0.02628), (-0.04033, -0.152, -0.02628), (0.01846, -0.2125, -0.02628), (0.05515, -0.05371, -0.02628), (0.07057, 0.07853, -0.02628), (0.07329, 0.1132, -0.02628), (0.03755, -0.152, -0.02628), (0.1728, -1.156, -0.03993), (0.1728, -0.7099, -0.03333), (0.1728, -1.161, -0.01365), (0.1728, -0.7143, -0.007051), (0.1728, -1.157, -0.03532), (0.1728, -0.2262, -0.02628), (0.1728, -0.2329, -0.02628), (0.1728, -0.2229, -3.477e-08), (0.1728, -0.2169, -3.613e-08), (0.1728, -0.2373, -3.783e-08), (0.1728, 0.1132, -0.02628), (0.1728, 0.1099, -0.006546), (0.1728, 0.1088, 1.014e-08), (0.1728, 0.08733, -0.02628), (0.1728, 0.07853, -0.02628), (0.1728, 0.08291, 2.576e-09), (0.1728, 0.07411, 0.0), (0.1728, 0.04637, -0.02628), (0.1728, -0.05371, -0.02628), (0.1728, -0.07921, -0.02628), (0.1728, -0.152, -0.02628), (0.1728, 0.04195, 0.0), (0.1728, -0.05813, 0.0), (0.1728, -0.08363, -3.093e-08), (0.1728, -0.1564, -3.423e-08), (0.1728, -0.1934, -0.02628), (0.1728, -0.2125, -0.02628), (0.1728, -0.1731, -3.289e-08)], [], [(2, 17, 11), (3, 19, 4), (5, 16, 2), (6, 18, 3), (7, 19, 21), (9, 22, 23), (10, 23, 24), (11, 20, 6), (8, 25, 22), (12, 21, 25), (1, 14, 13), (10, 37, 38), (1, 15, 5), (0, 1, 3), (1, 5, 2), (1, 2, 11), (1, 11, 6), (1, 6, 3), (0, 3, 4), (0, 4, 35, 29), (4, 7, 33, 35), (7, 12, 53, 34), (12, 8, 49, 50), (8, 9, 47, 48), (9, 10, 38, 41), (9, 41, 42), (9, 42, 47), (15, 13, 16), (13, 14, 18), (16, 13, 17), (17, 13, 20), (20, 13, 18), (19, 18, 14), (14, 26, 27), (21, 19, 31, 52), (19, 14, 27, 32), (25, 21, 51, 46), (23, 22, 44, 43), (22, 25, 46, 45), (2, 16, 17), (3, 18, 19), (5, 15, 16), (6, 20, 18), (7, 4, 19), (9, 8, 22), (10, 9, 23), (11, 17, 20), (8, 12, 25), (12, 7, 21), (1, 0, 14), (10, 24, 36, 37), (1, 13, 15), (48, 49, 8), (30, 26, 14), (32, 31, 19), (36, 37, 38, 41, 42, 47, 48, 49, 50, 53, 34, 33, 35, 29, 28, 30, 26, 27, 32, 31, 52, 51, 46, 45, 44, 43, 40, 39), (34, 33, 7), (52, 51, 21), (29, 28, 0), (39, 36, 24, 23), (40, 39, 23), (43, 40, 23), (50, 53, 12), (28, 30, 14, 0), (45, 44, 22)])
me_plane_031.materials.append(mat_material_027)
me_plane_031.use_remesh_preserve_volume = False
me_plane_031.use_remesh_preserve_attributes = False
me_plane_031.use_mirror_vertex_groups = False
me_plane_031.update()
me_plane_030 = bpy.data.meshes.new('Plane.030')
me_plane_030.from_pydata([(-0.1779, -1.161, -0.01365), (-0.1779, 0.1088, 1.014e-08), (-0.07335, 0.07411, 0.0), (-0.02124, -0.2169, 0.0), (-0.001389, -0.2373, 0.0), (-0.07607, 0.1088, 1.014e-08), (-0.04033, -0.1564, 0.0), (0.01846, -0.2169, 0.0), (0.05515, -0.05813, 0.0), (0.07057, 0.07411, 0.0), (0.07329, 0.1088, 1.014e-08), (-0.05793, -0.05813, 0.0), (0.03755, -0.1564, 0.0), (-0.1779, 0.1132, -0.02628), (-0.1779, -1.156, -0.03993), (-0.07607, 0.1132, -0.02628), (-0.07335, 0.07853, -0.02628), (-0.05793, -0.05371, -0.02628), (-0.02124, -0.2125, -0.02628), (-0.001389, -0.2329, -0.02628), (-0.04033, -0.152, -0.02628), (0.01846, -0.2125, -0.02628), (0.05515, -0.05371, -0.02628), (0.07057, 0.07853, -0.02628), (0.07329, 0.1132, -0.02628), (0.03755, -0.152, -0.02628), (0.1728, -1.156, -0.03993), (0.1728, -0.7099, -0.03333), (0.1728, -1.161, -0.01365), (0.1728, -0.7143, -0.007051), (0.1728, -1.157, -0.03532), (0.1728, -0.2262, -0.02628), (0.1728, -0.2329, -0.02628), (0.1728, -0.2229, -3.477e-08), (0.1728, -0.2169, -3.613e-08), (0.1728, -0.2373, -3.783e-08), (0.1728, 0.1132, -0.02628), (0.1728, 0.1099, -0.006546), (0.1728, 0.1088, 1.014e-08), (0.1728, 0.08733, -0.02628), (0.1728, 0.07853, -0.02628), (0.1728, 0.08291, 2.576e-09), (0.1728, 0.07411, 0.0), (0.1728, 0.04637, -0.02628), (0.1728, -0.05371, -0.02628), (0.1728, -0.07921, -0.02628), (0.1728, -0.152, -0.02628), (0.1728, 0.04195, 0.0), (0.1728, -0.05813, 0.0), (0.1728, -0.08363, -3.093e-08), (0.1728, -0.1564, -3.423e-08), (0.1728, -0.1934, -0.02628), (0.1728, -0.2125, -0.02628), (0.1728, -0.1731, -3.289e-08)], [], [(2, 17, 11), (3, 19, 4), (5, 16, 2), (6, 18, 3), (7, 19, 21), (9, 22, 23), (10, 23, 24), (11, 20, 6), (8, 25, 22), (12, 21, 25), (1, 14, 13), (10, 37, 38), (1, 15, 5), (0, 1, 3), (1, 5, 2), (1, 2, 11), (1, 11, 6), (1, 6, 3), (0, 3, 4), (0, 4, 35, 29), (4, 7, 33, 35), (7, 12, 53, 34), (12, 8, 49, 50), (8, 9, 47, 48), (9, 10, 38, 41), (9, 41, 42), (9, 42, 47), (15, 13, 16), (13, 14, 18), (16, 13, 17), (17, 13, 20), (20, 13, 18), (19, 18, 14), (14, 26, 27), (21, 19, 31, 52), (19, 14, 27, 32), (25, 21, 51, 46), (23, 22, 44, 43), (22, 25, 46, 45), (2, 16, 17), (3, 18, 19), (5, 15, 16), (6, 20, 18), (7, 4, 19), (9, 8, 22), (10, 9, 23), (11, 17, 20), (8, 12, 25), (12, 7, 21), (1, 0, 14), (10, 24, 36, 37), (1, 13, 15), (48, 49, 8), (30, 26, 14), (32, 31, 19), (36, 37, 38, 41, 42, 47, 48, 49, 50, 53, 34, 33, 35, 29, 28, 30, 26, 27, 32, 31, 52, 51, 46, 45, 44, 43, 40, 39), (34, 33, 7), (52, 51, 21), (29, 28, 0), (39, 36, 24, 23), (40, 39, 23), (43, 40, 23), (50, 53, 12), (28, 30, 14, 0), (45, 44, 22)])
me_plane_030.materials.append(mat_material_027)
me_plane_030.use_remesh_preserve_volume = False
me_plane_030.use_remesh_preserve_attributes = False
me_plane_030.use_mirror_vertex_groups = False
me_plane_030.update()
me_plane_029 = bpy.data.meshes.new('Plane.029')
me_plane_029.from_pydata([(-0.1779, -1.161, -0.01365), (-0.1779, 0.1088, 1.014e-08), (-0.07335, 0.07411, 0.0), (-0.02124, -0.2169, 0.0), (-0.001389, -0.2373, 0.0), (-0.07607, 0.1088, 1.014e-08), (-0.04033, -0.1564, 0.0), (0.01846, -0.2169, 0.0), (0.05515, -0.05813, 0.0), (0.07057, 0.07411, 0.0), (0.07329, 0.1088, 1.014e-08), (-0.05793, -0.05813, 0.0), (0.03755, -0.1564, 0.0), (-0.1779, 0.1132, -0.02628), (-0.1779, -1.156, -0.03993), (-0.07607, 0.1132, -0.02628), (-0.07335, 0.07853, -0.02628), (-0.05793, -0.05371, -0.02628), (-0.02124, -0.2125, -0.02628), (-0.001389, -0.2329, -0.02628), (-0.04033, -0.152, -0.02628), (0.01846, -0.2125, -0.02628), (0.05515, -0.05371, -0.02628), (0.07057, 0.07853, -0.02628), (0.07329, 0.1132, -0.02628), (0.03755, -0.152, -0.02628), (0.1728, -1.156, -0.03993), (0.1728, -0.7099, -0.03333), (0.1728, -1.161, -0.01365), (0.1728, -0.7143, -0.007051), (0.1728, -1.157, -0.03532), (0.1728, -0.2262, -0.02628), (0.1728, -0.2329, -0.02628), (0.1728, -0.2229, -3.477e-08), (0.1728, -0.2169, -3.613e-08), (0.1728, -0.2373, -3.783e-08), (0.1728, 0.1132, -0.02628), (0.1728, 0.1099, -0.006546), (0.1728, 0.1088, 1.014e-08), (0.1728, 0.08733, -0.02628), (0.1728, 0.07853, -0.02628), (0.1728, 0.08291, 2.576e-09), (0.1728, 0.07411, 0.0), (0.1728, 0.04637, -0.02628), (0.1728, -0.05371, -0.02628), (0.1728, -0.07921, -0.02628), (0.1728, -0.152, -0.02628), (0.1728, 0.04195, 0.0), (0.1728, -0.05813, 0.0), (0.1728, -0.08363, -3.093e-08), (0.1728, -0.1564, -3.423e-08), (0.1728, -0.1934, -0.02628), (0.1728, -0.2125, -0.02628), (0.1728, -0.1731, -3.289e-08)], [], [(2, 17, 11), (3, 19, 4), (5, 16, 2), (6, 18, 3), (7, 19, 21), (9, 22, 23), (10, 23, 24), (11, 20, 6), (8, 25, 22), (12, 21, 25), (1, 14, 13), (10, 37, 38), (1, 15, 5), (0, 1, 3), (1, 5, 2), (1, 2, 11), (1, 11, 6), (1, 6, 3), (0, 3, 4), (0, 4, 35, 29), (4, 7, 33, 35), (7, 12, 53, 34), (12, 8, 49, 50), (8, 9, 47, 48), (9, 10, 38, 41), (9, 41, 42), (9, 42, 47), (15, 13, 16), (13, 14, 18), (16, 13, 17), (17, 13, 20), (20, 13, 18), (19, 18, 14), (14, 26, 27), (21, 19, 31, 52), (19, 14, 27, 32), (25, 21, 51, 46), (23, 22, 44, 43), (22, 25, 46, 45), (2, 16, 17), (3, 18, 19), (5, 15, 16), (6, 20, 18), (7, 4, 19), (9, 8, 22), (10, 9, 23), (11, 17, 20), (8, 12, 25), (12, 7, 21), (1, 0, 14), (10, 24, 36, 37), (1, 13, 15), (48, 49, 8), (30, 26, 14), (32, 31, 19), (36, 37, 38, 41, 42, 47, 48, 49, 50, 53, 34, 33, 35, 29, 28, 30, 26, 27, 32, 31, 52, 51, 46, 45, 44, 43, 40, 39), (34, 33, 7), (52, 51, 21), (29, 28, 0), (39, 36, 24, 23), (40, 39, 23), (43, 40, 23), (50, 53, 12), (28, 30, 14, 0), (45, 44, 22)])
me_plane_029.materials.append(mat_material_027)
me_plane_029.use_remesh_preserve_volume = False
me_plane_029.use_remesh_preserve_attributes = False
me_plane_029.use_mirror_vertex_groups = False
me_plane_029.update()
me_plane_027 = bpy.data.meshes.new('Plane.027')
me_plane_027.from_pydata([(-0.1779, -1.161, -0.01365), (-0.1779, 0.1088, 1.014e-08), (-0.07335, 0.07411, 0.0), (-0.02124, -0.2169, 0.0), (-0.001389, -0.2373, 0.0), (-0.07607, 0.1088, 1.014e-08), (-0.04033, -0.1564, 0.0), (0.01846, -0.2169, 0.0), (0.05515, -0.05813, 0.0), (0.07057, 0.07411, 0.0), (0.07329, 0.1088, 1.014e-08), (-0.05793, -0.05813, 0.0), (0.03755, -0.1564, 0.0), (-0.1779, 0.1132, -0.02628), (-0.1779, -1.156, -0.03993), (-0.07607, 0.1132, -0.02628), (-0.07335, 0.07853, -0.02628), (-0.05793, -0.05371, -0.02628), (-0.02124, -0.2125, -0.02628), (-0.001389, -0.2329, -0.02628), (-0.04033, -0.152, -0.02628), (0.01846, -0.2125, -0.02628), (0.05515, -0.05371, -0.02628), (0.07057, 0.07853, -0.02628), (0.07329, 0.1132, -0.02628), (0.03755, -0.152, -0.02628), (0.1728, -1.156, -0.03993), (0.1728, -0.7099, -0.03333), (0.1728, -1.161, -0.01365), (0.1728, -0.7143, -0.007051), (0.1728, -1.157, -0.03532), (0.1728, -0.2262, -0.02628), (0.1728, -0.2329, -0.02628), (0.1728, -0.2229, -3.477e-08), (0.1728, -0.2169, -3.613e-08), (0.1728, -0.2373, -3.783e-08), (0.1728, 0.1132, -0.02628), (0.1728, 0.1099, -0.006546), (0.1728, 0.1088, 1.014e-08), (0.1728, 0.08733, -0.02628), (0.1728, 0.07853, -0.02628), (0.1728, 0.08291, 2.576e-09), (0.1728, 0.07411, 0.0), (0.1728, 0.04637, -0.02628), (0.1728, -0.05371, -0.02628), (0.1728, -0.07921, -0.02628), (0.1728, -0.152, -0.02628), (0.1728, 0.04195, 0.0), (0.1728, -0.05813, 0.0), (0.1728, -0.08363, -3.093e-08), (0.1728, -0.1564, -3.423e-08), (0.1728, -0.1934, -0.02628), (0.1728, -0.2125, -0.02628), (0.1728, -0.1731, -3.289e-08)], [], [(2, 17, 11), (3, 19, 4), (5, 16, 2), (6, 18, 3), (7, 19, 21), (9, 22, 23), (10, 23, 24), (11, 20, 6), (8, 25, 22), (12, 21, 25), (1, 14, 13), (10, 37, 38), (1, 15, 5), (0, 1, 3), (1, 5, 2), (1, 2, 11), (1, 11, 6), (1, 6, 3), (0, 3, 4), (0, 4, 35, 29), (4, 7, 33, 35), (7, 12, 53, 34), (12, 8, 49, 50), (8, 9, 47, 48), (9, 10, 38, 41), (9, 41, 42), (9, 42, 47), (15, 13, 16), (13, 14, 18), (16, 13, 17), (17, 13, 20), (20, 13, 18), (19, 18, 14), (14, 26, 27), (21, 19, 31, 52), (19, 14, 27, 32), (25, 21, 51, 46), (23, 22, 44, 43), (22, 25, 46, 45), (2, 16, 17), (3, 18, 19), (5, 15, 16), (6, 20, 18), (7, 4, 19), (9, 8, 22), (10, 9, 23), (11, 17, 20), (8, 12, 25), (12, 7, 21), (1, 0, 14), (10, 24, 36, 37), (1, 13, 15), (48, 49, 8), (30, 26, 14), (32, 31, 19), (36, 37, 38, 41, 42, 47, 48, 49, 50, 53, 34, 33, 35, 29, 28, 30, 26, 27, 32, 31, 52, 51, 46, 45, 44, 43, 40, 39), (34, 33, 7), (52, 51, 21), (29, 28, 0), (39, 36, 24, 23), (40, 39, 23), (43, 40, 23), (50, 53, 12), (28, 30, 14, 0), (45, 44, 22)])
me_plane_027.materials.append(mat_material_027)
me_plane_027.use_remesh_preserve_volume = False
me_plane_027.use_remesh_preserve_attributes = False
me_plane_027.use_mirror_vertex_groups = False
me_plane_027.update()
me_plane_025 = bpy.data.meshes.new('Plane.025')
me_plane_025.from_pydata([(-0.1779, -1.161, -0.01365), (-0.1779, 0.1088, 1.014e-08), (-0.07335, 0.07411, 0.0), (-0.02124, -0.2169, 0.0), (-0.001389, -0.2373, 0.0), (-0.07607, 0.1088, 1.014e-08), (-0.04033, -0.1564, 0.0), (0.01846, -0.2169, 0.0), (0.05515, -0.05813, 0.0), (0.07057, 0.07411, 0.0), (0.07329, 0.1088, 1.014e-08), (-0.05793, -0.05813, 0.0), (0.03755, -0.1564, 0.0), (-0.1779, 0.1132, -0.02628), (-0.1779, -1.156, -0.03993), (-0.07607, 0.1132, -0.02628), (-0.07335, 0.07853, -0.02628), (-0.05793, -0.05371, -0.02628), (-0.02124, -0.2125, -0.02628), (-0.001389, -0.2329, -0.02628), (-0.04033, -0.152, -0.02628), (0.01846, -0.2125, -0.02628), (0.05515, -0.05371, -0.02628), (0.07057, 0.07853, -0.02628), (0.07329, 0.1132, -0.02628), (0.03755, -0.152, -0.02628), (0.1728, -1.156, -0.03993), (0.1728, -0.7099, -0.03333), (0.1728, -1.161, -0.01365), (0.1728, -0.7143, -0.007051), (0.1728, -1.157, -0.03532), (0.1728, -0.2262, -0.02628), (0.1728, -0.2329, -0.02628), (0.1728, -0.2229, -3.477e-08), (0.1728, -0.2169, -3.613e-08), (0.1728, -0.2373, -3.783e-08), (0.1728, 0.1132, -0.02628), (0.1728, 0.1099, -0.006546), (0.1728, 0.1088, 1.014e-08), (0.1728, 0.08733, -0.02628), (0.1728, 0.07853, -0.02628), (0.1728, 0.08291, 2.576e-09), (0.1728, 0.07411, 0.0), (0.1728, 0.04637, -0.02628), (0.1728, -0.05371, -0.02628), (0.1728, -0.07921, -0.02628), (0.1728, -0.152, -0.02628), (0.1728, 0.04195, 0.0), (0.1728, -0.05813, 0.0), (0.1728, -0.08363, -3.093e-08), (0.1728, -0.1564, -3.423e-08), (0.1728, -0.1934, -0.02628), (0.1728, -0.2125, -0.02628), (0.1728, -0.1731, -3.289e-08)], [], [(2, 17, 11), (3, 19, 4), (5, 16, 2), (6, 18, 3), (7, 19, 21), (9, 22, 23), (10, 23, 24), (11, 20, 6), (8, 25, 22), (12, 21, 25), (1, 14, 13), (10, 37, 38), (1, 15, 5), (0, 1, 3), (1, 5, 2), (1, 2, 11), (1, 11, 6), (1, 6, 3), (0, 3, 4), (0, 4, 35, 29), (4, 7, 33, 35), (7, 12, 53, 34), (12, 8, 49, 50), (8, 9, 47, 48), (9, 10, 38, 41), (9, 41, 42), (9, 42, 47), (15, 13, 16), (13, 14, 18), (16, 13, 17), (17, 13, 20), (20, 13, 18), (19, 18, 14), (14, 26, 27), (21, 19, 31, 52), (19, 14, 27, 32), (25, 21, 51, 46), (23, 22, 44, 43), (22, 25, 46, 45), (2, 16, 17), (3, 18, 19), (5, 15, 16), (6, 20, 18), (7, 4, 19), (9, 8, 22), (10, 9, 23), (11, 17, 20), (8, 12, 25), (12, 7, 21), (1, 0, 14), (10, 24, 36, 37), (1, 13, 15), (48, 49, 8), (30, 26, 14), (32, 31, 19), (36, 37, 38, 41, 42, 47, 48, 49, 50, 53, 34, 33, 35, 29, 28, 30, 26, 27, 32, 31, 52, 51, 46, 45, 44, 43, 40, 39), (34, 33, 7), (52, 51, 21), (29, 28, 0), (39, 36, 24, 23), (40, 39, 23), (43, 40, 23), (50, 53, 12), (28, 30, 14, 0), (45, 44, 22)])
me_plane_025.materials.append(mat_material_027)
me_plane_025.use_remesh_preserve_volume = False
me_plane_025.use_remesh_preserve_attributes = False
me_plane_025.use_mirror_vertex_groups = False
me_plane_025.update()
me_plane_024 = bpy.data.meshes.new('Plane.024')
me_plane_024.from_pydata([(-0.1779, -1.161, -0.01365), (-0.1779, 0.1088, 1.014e-08), (-0.07335, 0.07411, 0.0), (-0.02124, -0.2169, 0.0), (-0.001389, -0.2373, 0.0), (-0.07607, 0.1088, 1.014e-08), (-0.04033, -0.1564, 0.0), (0.01846, -0.2169, 0.0), (0.05515, -0.05813, 0.0), (0.07057, 0.07411, 0.0), (0.07329, 0.1088, 1.014e-08), (-0.05793, -0.05813, 0.0), (0.03755, -0.1564, 0.0), (-0.1779, 0.1132, -0.02628), (-0.1779, -1.156, -0.03993), (-0.07607, 0.1132, -0.02628), (-0.07335, 0.07853, -0.02628), (-0.05793, -0.05371, -0.02628), (-0.02124, -0.2125, -0.02628), (-0.001389, -0.2329, -0.02628), (-0.04033, -0.152, -0.02628), (0.01846, -0.2125, -0.02628), (0.05515, -0.05371, -0.02628), (0.07057, 0.07853, -0.02628), (0.07329, 0.1132, -0.02628), (0.03755, -0.152, -0.02628), (0.1728, -1.156, -0.03993), (0.1728, -0.7099, -0.03333), (0.1728, -1.161, -0.01365), (0.1728, -0.7143, -0.007051), (0.1728, -1.157, -0.03532), (0.1728, -0.2262, -0.02628), (0.1728, -0.2329, -0.02628), (0.1728, -0.2229, -3.477e-08), (0.1728, -0.2169, -3.613e-08), (0.1728, -0.2373, -3.783e-08), (0.1728, 0.1132, -0.02628), (0.1728, 0.1099, -0.006546), (0.1728, 0.1088, 1.014e-08), (0.1728, 0.08733, -0.02628), (0.1728, 0.07853, -0.02628), (0.1728, 0.08291, 2.576e-09), (0.1728, 0.07411, 0.0), (0.1728, 0.04637, -0.02628), (0.1728, -0.05371, -0.02628), (0.1728, -0.07921, -0.02628), (0.1728, -0.152, -0.02628), (0.1728, 0.04195, 0.0), (0.1728, -0.05813, 0.0), (0.1728, -0.08363, -3.093e-08), (0.1728, -0.1564, -3.423e-08), (0.1728, -0.1934, -0.02628), (0.1728, -0.2125, -0.02628), (0.1728, -0.1731, -3.289e-08)], [], [(2, 17, 11), (3, 19, 4), (5, 16, 2), (6, 18, 3), (7, 19, 21), (9, 22, 23), (10, 23, 24), (11, 20, 6), (8, 25, 22), (12, 21, 25), (1, 14, 13), (10, 37, 38), (1, 15, 5), (0, 1, 3), (1, 5, 2), (1, 2, 11), (1, 11, 6), (1, 6, 3), (0, 3, 4), (0, 4, 35, 29), (4, 7, 33, 35), (7, 12, 53, 34), (12, 8, 49, 50), (8, 9, 47, 48), (9, 10, 38, 41), (9, 41, 42), (9, 42, 47), (15, 13, 16), (13, 14, 18), (16, 13, 17), (17, 13, 20), (20, 13, 18), (19, 18, 14), (14, 26, 27), (21, 19, 31, 52), (19, 14, 27, 32), (25, 21, 51, 46), (23, 22, 44, 43), (22, 25, 46, 45), (2, 16, 17), (3, 18, 19), (5, 15, 16), (6, 20, 18), (7, 4, 19), (9, 8, 22), (10, 9, 23), (11, 17, 20), (8, 12, 25), (12, 7, 21), (1, 0, 14), (10, 24, 36, 37), (1, 13, 15), (48, 49, 8), (30, 26, 14), (32, 31, 19), (36, 37, 38, 41, 42, 47, 48, 49, 50, 53, 34, 33, 35, 29, 28, 30, 26, 27, 32, 31, 52, 51, 46, 45, 44, 43, 40, 39), (34, 33, 7), (52, 51, 21), (29, 28, 0), (39, 36, 24, 23), (40, 39, 23), (43, 40, 23), (50, 53, 12), (28, 30, 14, 0), (45, 44, 22)])
me_plane_024.materials.append(mat_material_027)
me_plane_024.use_remesh_preserve_volume = False
me_plane_024.use_remesh_preserve_attributes = False
me_plane_024.use_mirror_vertex_groups = False
me_plane_024.update()
me_plane_022 = bpy.data.meshes.new('Plane.022')
me_plane_022.from_pydata([(-0.1779, -1.161, -0.01365), (-0.1779, 0.1088, 1.014e-08), (-0.07335, 0.07411, 0.0), (-0.02124, -0.2169, 0.0), (-0.001389, -0.2373, 0.0), (-0.07607, 0.1088, 1.014e-08), (-0.04033, -0.1564, 0.0), (0.01846, -0.2169, 0.0), (0.05515, -0.05813, 0.0), (0.07057, 0.07411, 0.0), (0.07329, 0.1088, 1.014e-08), (-0.05793, -0.05813, 0.0), (0.03755, -0.1564, 0.0), (-0.1779, 0.1132, -0.02628), (-0.1779, -1.156, -0.03993), (-0.07607, 0.1132, -0.02628), (-0.07335, 0.07853, -0.02628), (-0.05793, -0.05371, -0.02628), (-0.02124, -0.2125, -0.02628), (-0.001389, -0.2329, -0.02628), (-0.04033, -0.152, -0.02628), (0.01846, -0.2125, -0.02628), (0.05515, -0.05371, -0.02628), (0.07057, 0.07853, -0.02628), (0.07329, 0.1132, -0.02628), (0.03755, -0.152, -0.02628), (0.1728, -1.156, -0.03993), (0.1728, -0.7099, -0.03333), (0.1728, -1.161, -0.01365), (0.1728, -0.7143, -0.007051), (0.1728, -1.157, -0.03532), (0.1728, -0.2262, -0.02628), (0.1728, -0.2329, -0.02628), (0.1728, -0.2229, -3.477e-08), (0.1728, -0.2169, -3.613e-08), (0.1728, -0.2373, -3.783e-08), (0.1728, 0.1132, -0.02628), (0.1728, 0.1099, -0.006546), (0.1728, 0.1088, 1.014e-08), (0.1728, 0.08733, -0.02628), (0.1728, 0.07853, -0.02628), (0.1728, 0.08291, 2.576e-09), (0.1728, 0.07411, 0.0), (0.1728, 0.04637, -0.02628), (0.1728, -0.05371, -0.02628), (0.1728, -0.07921, -0.02628), (0.1728, -0.152, -0.02628), (0.1728, 0.04195, 0.0), (0.1728, -0.05813, 0.0), (0.1728, -0.08363, -3.093e-08), (0.1728, -0.1564, -3.423e-08), (0.1728, -0.1934, -0.02628), (0.1728, -0.2125, -0.02628), (0.1728, -0.1731, -3.289e-08)], [], [(2, 17, 11), (3, 19, 4), (5, 16, 2), (6, 18, 3), (7, 19, 21), (9, 22, 23), (10, 23, 24), (11, 20, 6), (8, 25, 22), (12, 21, 25), (1, 14, 13), (10, 37, 38), (1, 15, 5), (0, 1, 3), (1, 5, 2), (1, 2, 11), (1, 11, 6), (1, 6, 3), (0, 3, 4), (0, 4, 35, 29), (4, 7, 33, 35), (7, 12, 53, 34), (12, 8, 49, 50), (8, 9, 47, 48), (9, 10, 38, 41), (9, 41, 42), (9, 42, 47), (15, 13, 16), (13, 14, 18), (16, 13, 17), (17, 13, 20), (20, 13, 18), (19, 18, 14), (14, 26, 27), (21, 19, 31, 52), (19, 14, 27, 32), (25, 21, 51, 46), (23, 22, 44, 43), (22, 25, 46, 45), (2, 16, 17), (3, 18, 19), (5, 15, 16), (6, 20, 18), (7, 4, 19), (9, 8, 22), (10, 9, 23), (11, 17, 20), (8, 12, 25), (12, 7, 21), (1, 0, 14), (10, 24, 36, 37), (1, 13, 15), (48, 49, 8), (30, 26, 14), (32, 31, 19), (36, 37, 38, 41, 42, 47, 48, 49, 50, 53, 34, 33, 35, 29, 28, 30, 26, 27, 32, 31, 52, 51, 46, 45, 44, 43, 40, 39), (34, 33, 7), (52, 51, 21), (29, 28, 0), (39, 36, 24, 23), (40, 39, 23), (43, 40, 23), (50, 53, 12), (28, 30, 14, 0), (45, 44, 22)])
me_plane_022.materials.append(mat_material_027)
me_plane_022.use_remesh_preserve_volume = False
me_plane_022.use_remesh_preserve_attributes = False
me_plane_022.use_mirror_vertex_groups = False
me_plane_022.update()

# ---- objects
ob_cylinder_003 = bpy.data.objects.new('Cylinder.003', me_cylinder_007)
ob_plane_005 = bpy.data.objects.new('Plane.005', me_plane_011)
ob_cube_004 = bpy.data.objects.new('Cube.004', me_cube_004)
ob_plane_000 = bpy.data.objects.new('Plane.000', me_plane_000)
ob_plane_003 = bpy.data.objects.new('Plane.003', me_plane_004)
ob_plane_002 = bpy.data.objects.new('Plane.002', me_plane_002)
ob_plane_007 = bpy.data.objects.new('Plane.007', me_plane_013)
ob_plane_004 = bpy.data.objects.new('Plane.004', me_plane_006)
ob_plane_001 = bpy.data.objects.new('Plane.001', me_plane_005)
ob_plane_015 = bpy.data.objects.new('Plane.015', me_plane_021)
ob_plane_014 = bpy.data.objects.new('Plane.014', me_plane_020)
ob_plane_013 = bpy.data.objects.new('Plane.013', me_plane_019)
ob_plane_012 = bpy.data.objects.new('Plane.012', me_plane_018)
ob_plane_011 = bpy.data.objects.new('Plane.011', me_plane_017)
ob_plane_010 = bpy.data.objects.new('Plane.010', me_plane_016)
ob_plane_009 = bpy.data.objects.new('Plane.009', me_plane_015)
ob_plane_008 = bpy.data.objects.new('Plane.008', me_plane_014)
ob_plane_028 = bpy.data.objects.new('Plane.028', me_plane_035)
ob_plane_027 = bpy.data.objects.new('Plane.027', me_plane_034)
ob_plane_026 = bpy.data.objects.new('Plane.026', me_plane_033)
ob_plane_025 = bpy.data.objects.new('Plane.025', me_plane_032)
ob_plane_024 = bpy.data.objects.new('Plane.024', me_plane_031)
ob_plane_023 = bpy.data.objects.new('Plane.023', me_plane_030)
ob_plane_022 = bpy.data.objects.new('Plane.022', me_plane_029)
ob_plane_020 = bpy.data.objects.new('Plane.020', me_plane_027)
ob_plane_018 = bpy.data.objects.new('Plane.018', me_plane_025)
ob_plane_017 = bpy.data.objects.new('Plane.017', me_plane_024)
ob_plane_006 = bpy.data.objects.new('Plane.006', me_plane_022)

# ---- transforms, parenting, visibility, modifiers, constraints
ob_cylinder_003.location = (0.02443, -0.6124, 0.07413)
ob_cylinder_003.rotation_euler = (1.571, -0.0, 0.0)
ob_cylinder_003.scale = (0.02838, 0.02838, 1.303)
ob_cylinder_003.lineart.crease_threshold = 0.0
ob_plane_005.location = (0.03298, 0.5, 0.04694)
ob_plane_005.rotation_euler = (1.255, -0.0, 0.0)
ob_plane_005.scale = (0.6286, 0.03305, 0.2224)
ob_plane_005.lineart.crease_threshold = 0.0
ob_cube_004.location = (0.03055, -0.6176, 0.07241)
ob_cube_004.scale = (0.1249, 1.32, 0.0689)
ob_cube_004.lineart.crease_threshold = 0.0
ob_plane_000.location = (0.03298, 0.6, 0.04694)
ob_plane_000.rotation_euler = (1.255, -0.0, 0.0)
ob_plane_000.scale = (0.6286, 0.03305, 0.2224)
ob_plane_000.lineart.crease_threshold = 0.0
ob_plane_003.location = (0.03298, 0.4, 0.04694)
ob_plane_003.rotation_euler = (1.255, -0.0, 0.0)
ob_plane_003.scale = (0.6286, 0.03305, 0.2224)
ob_plane_003.lineart.crease_threshold = 0.0
ob_plane_002.location = (0.03298, 0.3, 0.04694)
ob_plane_002.rotation_euler = (1.255, -0.0, 0.0)
ob_plane_002.scale = (0.6286, 0.03305, 0.2224)
ob_plane_002.lineart.crease_threshold = 0.0
ob_plane_007.location = (0.03298, 0.2, 0.04694)
ob_plane_007.rotation_euler = (1.255, -0.0, 0.0)
ob_plane_007.scale = (0.6286, 0.03305, 0.2224)
ob_plane_007.lineart.crease_threshold = 0.0
ob_plane_004.location = (0.03298, 0.0, 0.04694)
ob_plane_004.rotation_euler = (1.255, -0.0, 0.0)
ob_plane_004.scale = (0.6286, 0.03305, 0.2224)
ob_plane_004.lineart.crease_threshold = 0.0
ob_plane_001.location = (0.03298, 0.1, 0.04694)
ob_plane_001.rotation_euler = (1.255, -0.0, 0.0)
ob_plane_001.scale = (0.6286, 0.03305, 0.2224)
ob_plane_001.lineart.crease_threshold = 0.0
ob_plane_015.location = (0.03298, -0.09768, 0.04694)
ob_plane_015.rotation_euler = (1.255, -0.0, 0.0)
ob_plane_015.scale = (0.6286, 0.03305, 0.2224)
ob_plane_015.lineart.crease_threshold = 0.0
ob_plane_014.location = (0.03298, -0.5977, 0.04694)
ob_plane_014.rotation_euler = (1.255, -0.0, 0.0)
ob_plane_014.scale = (0.6286, 0.03305, 0.2224)
ob_plane_014.lineart.crease_threshold = 0.0
ob_plane_013.location = (0.03298, -0.3977, 0.04694)
ob_plane_013.rotation_euler = (1.255, -0.0, 0.0)
ob_plane_013.scale = (0.6286, 0.03305, 0.2224)
ob_plane_013.lineart.crease_threshold = 0.0
ob_plane_012.location = (0.03298, -0.2977, 0.04694)
ob_plane_012.rotation_euler = (1.255, -0.0, 0.0)
ob_plane_012.scale = (0.6286, 0.03305, 0.2224)
ob_plane_012.lineart.crease_threshold = 0.0
ob_plane_011.location = (0.03298, -0.6977, 0.04694)
ob_plane_011.rotation_euler = (1.255, -0.0, 0.0)
ob_plane_011.scale = (0.6286, 0.03305, 0.2224)
ob_plane_011.lineart.crease_threshold = 0.0
ob_plane_010.location = (0.03298, -0.1977, 0.04694)
ob_plane_010.rotation_euler = (1.255, -0.0, 0.0)
ob_plane_010.scale = (0.6286, 0.03305, 0.2224)
ob_plane_010.lineart.crease_threshold = 0.0
ob_plane_009.location = (0.03298, -0.7977, 0.04694)
ob_plane_009.rotation_euler = (1.255, -0.0, 0.0)
ob_plane_009.scale = (0.6286, 0.03305, 0.2224)
ob_plane_009.lineart.crease_threshold = 0.0
ob_plane_008.location = (0.03298, -0.4977, 0.04694)
ob_plane_008.rotation_euler = (1.255, -0.0, 0.0)
ob_plane_008.scale = (0.6286, 0.03305, 0.2224)
ob_plane_008.lineart.crease_threshold = 0.0
ob_plane_028.location = (0.03298, -1.296, 0.04694)
ob_plane_028.rotation_euler = (1.255, -0.0, 0.0)
ob_plane_028.scale = (0.6286, 0.03305, 0.2224)
ob_plane_028.lineart.crease_threshold = 0.0
ob_plane_027.location = (0.03298, -1.096, 0.04694)
ob_plane_027.rotation_euler = (1.255, -0.0, 0.0)
ob_plane_027.scale = (0.6286, 0.03305, 0.2224)
ob_plane_027.lineart.crease_threshold = 0.0
ob_plane_026.location = (0.03298, -0.9964, 0.04694)
ob_plane_026.rotation_euler = (1.255, -0.0, 0.0)
ob_plane_026.scale = (0.6286, 0.03305, 0.2224)
ob_plane_026.lineart.crease_threshold = 0.0
ob_plane_025.location = (0.03298, -1.396, 0.04694)
ob_plane_025.rotation_euler = (1.255, -0.0, 0.0)
ob_plane_025.scale = (0.6286, 0.03305, 0.2224)
ob_plane_025.lineart.crease_threshold = 0.0
ob_plane_024.location = (0.03298, -0.8964, 0.04694)
ob_plane_024.rotation_euler = (1.255, -0.0, 0.0)
ob_plane_024.scale = (0.6286, 0.03305, 0.2224)
ob_plane_024.lineart.crease_threshold = 0.0
ob_plane_023.location = (0.03298, -1.196, 0.04694)
ob_plane_023.rotation_euler = (1.255, -0.0, 0.0)
ob_plane_023.scale = (0.6286, 0.03305, 0.2224)
ob_plane_023.lineart.crease_threshold = 0.0
ob_plane_022.location = (0.03298, -1.894, 0.04694)
ob_plane_022.rotation_euler = (1.255, -0.0, 0.0)
ob_plane_022.scale = (0.6286, 0.03305, 0.2224)
ob_plane_022.lineart.crease_threshold = 0.0
ob_plane_020.location = (0.03298, -1.594, 0.04694)
ob_plane_020.rotation_euler = (1.255, -0.0, 0.0)
ob_plane_020.scale = (0.6286, 0.03305, 0.2224)
ob_plane_020.lineart.crease_threshold = 0.0
ob_plane_018.location = (0.03298, -1.694, 0.04694)
ob_plane_018.rotation_euler = (1.255, -0.0, 0.0)
ob_plane_018.scale = (0.6286, 0.03305, 0.2224)
ob_plane_018.lineart.crease_threshold = 0.0
ob_plane_017.location = (0.03298, -1.794, 0.04694)
ob_plane_017.rotation_euler = (1.255, -0.0, 0.0)
ob_plane_017.scale = (0.6286, 0.03305, 0.2224)
ob_plane_017.lineart.crease_threshold = 0.0
ob_plane_006.location = (0.03298, -1.494, 0.04694)
ob_plane_006.rotation_euler = (1.255, -0.0, 0.0)
ob_plane_006.scale = (0.6286, 0.03305, 0.2224)
ob_plane_006.lineart.crease_threshold = 0.0

# ---- collection membership
col_collection_1.objects.link(ob_cylinder_003)
col_collection_1.objects.link(ob_plane_005)
col_collection_1.objects.link(ob_cube_004)
col_collection_1.objects.link(ob_plane_000)
col_collection_1.objects.link(ob_plane_003)
col_collection_1.objects.link(ob_plane_002)
col_collection_1.objects.link(ob_plane_007)
col_collection_1.objects.link(ob_plane_004)
col_collection_1.objects.link(ob_plane_001)
col_collection_1.objects.link(ob_plane_015)
col_collection_1.objects.link(ob_plane_014)
col_collection_1.objects.link(ob_plane_013)
col_collection_1.objects.link(ob_plane_012)
col_collection_1.objects.link(ob_plane_011)
col_collection_1.objects.link(ob_plane_010)
col_collection_1.objects.link(ob_plane_009)
col_collection_1.objects.link(ob_plane_008)
col_collection_1.objects.link(ob_plane_028)
col_collection_1.objects.link(ob_plane_027)
col_collection_1.objects.link(ob_plane_026)
col_collection_1.objects.link(ob_plane_025)
col_collection_1.objects.link(ob_plane_024)
col_collection_1.objects.link(ob_plane_023)
col_collection_1.objects.link(ob_plane_022)
col_collection_1.objects.link(ob_plane_020)
col_collection_1.objects.link(ob_plane_018)
col_collection_1.objects.link(ob_plane_017)
col_collection_1.objects.link(ob_plane_006)

# ---- scene / render settings (as saved in the file)
scene.frame_start = 1; scene.frame_end = 250; scene.frame_set(1)
scene.render.engine = 'BLENDER_EEVEE_NEXT'
scene.render.resolution_percentage = 50
scene.render.dither_intensity = 0.0
scene.cycles.use_denoising = False
scene.cycles.samples = 128
scene.cycles.sampling_pattern = 'TABULATED_SOBOL'
scene.cycles.use_adaptive_sampling = False
scene.cycles.use_light_tree = False
scene.cycles.blur_glossy = 0.0
scene.cycles.sample_clamp_indirect = 0.0
scene.view_settings.view_transform = 'Standard'
bpy.context.view_layer.update()

# ---- added for rendering (the .blend has no active camera and no usable light): camera, sun
cam_auto = bpy.data.cameras.new('AutoCamera')
cam_auto.lens = 50.0
cam_auto.sensor_width = 36.0
cam_auto.clip_end = 1000.0
ob_auto_camera = bpy.data.objects.new('AutoCamera', cam_auto)
scene.collection.objects.link(ob_auto_camera)
ob_auto_camera.location = (2.48646, -3.56471, 2.03714)
ob_auto_camera.rotation_euler = (1.09748, -7.21219e-08, 0.694738)
scene.camera = ob_auto_camera
light_auto_sun = bpy.data.lights.new('AutoSun', 'SUN')
light_auto_sun.energy = 3.0
light_auto_sun.angle = 0.0523599
ob_auto_sun = bpy.data.objects.new('AutoSun', light_auto_sun)
scene.collection.objects.link(ob_auto_sun)
ob_auto_sun.rotation_euler = (0.872665, 0.174533, 0.523599)
bpy.context.view_layer.update()
